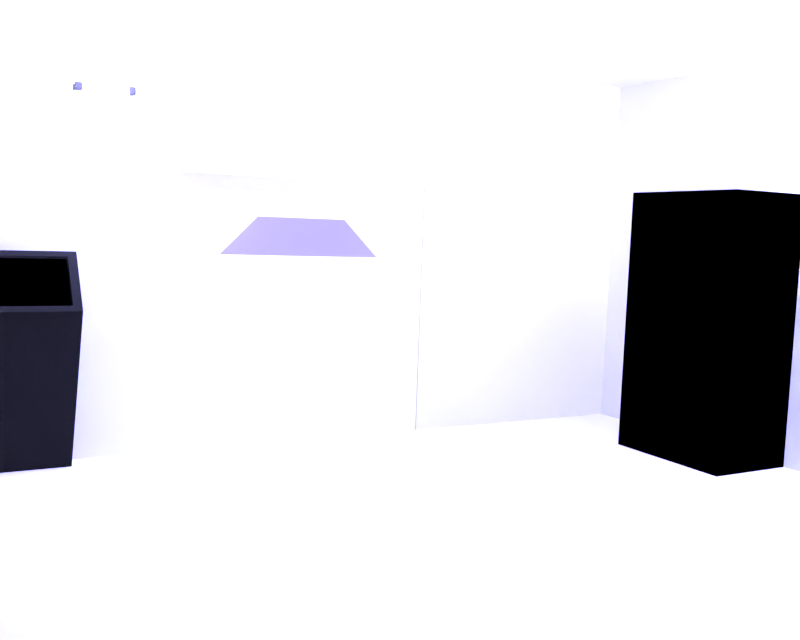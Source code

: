 # Source: Scene.blend  (saved by Blender 2.72.0; exported with 4.5.12 LTS)
import bpy
from mathutils import Matrix  # noqa: F401  (used for matrix-valued properties, if any)

bpy.ops.wm.read_factory_settings(use_empty=True)
scene = bpy.context.scene
scene.name = 'Scene'

# ---- collections
col_collection_1 = bpy.data.collections.new('Collection 1'); scene.collection.children.link(col_collection_1)

# ---- materials (node trees are filled in below, after node groups)
mat_material_008 = bpy.data.materials.new('Material.008')
mat_material_008.alpha_threshold = 0.0
mat_material_008.use_transparent_shadow = False
mat_material_008.roughness = 0.5
mat_material_008.specular_intensity = 0.0
mat_material_007 = bpy.data.materials.new('Material.007')
mat_material_007.alpha_threshold = 0.0
mat_material_007.use_transparent_shadow = False
mat_material_007.preview_render_type = 'CUBE'
mat_material_007.diffuse_color = (0.0, 0.0, 0.0, 1.0)
mat_material_007.specular_color = (0.2778, 1.0, 0.1826)
mat_material_007.roughness = 0.5
mat_material_007.specular_intensity = 0.04
mat_material_006 = bpy.data.materials.new('Material.006')
mat_material_006.alpha_threshold = 0.0
mat_material_006.use_transparent_shadow = False
mat_material_006.preview_render_type = 'CUBE'
mat_material_006.diffuse_color = (0.0, 0.0, 0.0, 1.0)
mat_material_006.specular_color = (0.0, 0.0, 0.0)
mat_material_006.roughness = 0.5
mat_material_006.specular_intensity = 0.0
mat_material_005 = bpy.data.materials.new('Material.005')
mat_material_005.alpha_threshold = 0.0
mat_material_005.use_transparent_shadow = False
mat_material_005.diffuse_color = (0.01467, 0.01467, 0.01467, 1.0)
mat_material_005.specular_color = (0.1025, 0.1025, 0.1025)
mat_material_005.roughness = 0.5
mat_material_005.specular_intensity = 0.2757
mat_material_004 = bpy.data.materials.new('Material.004')
mat_material_004.alpha_threshold = 0.0
mat_material_004.use_transparent_shadow = False
mat_material_004.diffuse_color = (0.04445, 0.04445, 0.04445, 1.0)
mat_material_004.roughness = 0.5
mat_material_003 = bpy.data.materials.new('Material.003')
mat_material_003.alpha_threshold = 0.0
mat_material_003.use_transparent_shadow = False
mat_material_003.diffuse_color = (0.2903, 0.2686, 0.8, 1.0)
mat_material_003.roughness = 0.5
mat_material_003.specular_intensity = 0.701
mat_material_002 = bpy.data.materials.new('Material.002')
mat_material_002.alpha_threshold = 0.0
mat_material_002.use_transparent_shadow = False
mat_material_002.diffuse_color = (0.3374, 0.3039, 0.8, 1.0)
mat_material_002.roughness = 0.5
mat_material_002.specular_intensity = 0.1696
mat_material_001 = bpy.data.materials.new('Material.001')
mat_material_001.alpha_threshold = 0.0
mat_material_001.use_transparent_shadow = False
mat_material_001.preview_render_type = 'CUBE'
mat_material_001.specular_color = (1.0, 0.4956, 0.4765)
mat_material_001.roughness = 0.5
mat_material_001.specular_intensity = 0.04348
mat_material = bpy.data.materials.new('Material')
mat_material.alpha_threshold = 0.0
mat_material.use_transparent_shadow = False
mat_material.diffuse_color = (0.7663, 0.7746, 0.8, 1.0)
mat_material.roughness = 0.5
mat_material.specular_intensity = 0.003007
mat_material.line_color = (0.0, 0.0, 0.0, 1.0)

# ---- material node trees

# ---- world
world_world = bpy.data.worlds.new('World'); scene.world = world_world
world_world.color = (0.05088, 0.05088, 0.05088)
world_world.use_sun_shadow = False
world_world.sun_shadow_jitter_overblur = 0.0
world_world.cycles.sampling_method = 'MANUAL'
world_world.cycles.sample_map_resolution = 256

# ---- cameras
cam_camera = bpy.data.cameras.new('Camera')
cam_camera.clip_end = 100.0
cam_camera.lens = 35.0
cam_camera.sensor_width = 32.0
cam_camera.sensor_height = 18.0
cam_camera.ortho_scale = 7.314
cam_camera.dof.focus_distance = 0.0
cam_camera.dof.aperture_fstop = 128.0

# ---- lights
light_lamp_002 = bpy.data.lights.new('Lamp.002', 'POINT')
light_lamp_002.color = (0.4504, 0.4418, 1.0)
light_lamp_002.transmission_factor = 0.0
light_lamp_002.cutoff_distance = 30.0
light_lamp_002.use_shadow = False
light_lamp_002.energy = 422.0
light_lamp_002.shadow_buffer_clip_start = 1.001
light_lamp_002.shadow_soft_size = 0.1
light_lamp_002.shadow_maximum_resolution = 0.006
light_lamp_002.use_absolute_resolution = True
light_lamp_002.cycles.use_multiple_importance_sampling = False
light_lamp_001 = bpy.data.lights.new('Lamp.001', 'POINT')
light_lamp_001.color = (0.5715, 0.5596, 1.0)
light_lamp_001.transmission_factor = 0.0
light_lamp_001.cutoff_distance = 30.0
light_lamp_001.use_shadow = False
light_lamp_001.energy = 422.0
light_lamp_001.shadow_buffer_clip_start = 1.001
light_lamp_001.shadow_soft_size = 0.1
light_lamp_001.shadow_maximum_resolution = 0.006
light_lamp_001.use_absolute_resolution = True
light_lamp_001.cycles.use_multiple_importance_sampling = False
light_lamp = bpy.data.lights.new('Lamp', 'POINT')
light_lamp.color = (0.4504, 0.4418, 1.0)
light_lamp.transmission_factor = 0.0
light_lamp.cutoff_distance = 30.0
light_lamp.use_shadow = False
light_lamp.energy = 422.0
light_lamp.shadow_buffer_clip_start = 1.001
light_lamp.shadow_soft_size = 0.1
light_lamp.shadow_maximum_resolution = 0.006
light_lamp.use_absolute_resolution = True
light_lamp.cycles.use_multiple_importance_sampling = False

# ---- meshes
me_cube_011 = bpy.data.meshes.new('Cube.011')
me_cube_011.from_pydata([(0.784, 4.96, -0.1), (0.784, 5.0, -0.1), (1.216, 5.0, -0.1), (1.216, 4.96, -0.1), (0.784, 4.96, 0.1), (0.784, 5.0, 0.1), (1.216, 5.0, 0.1), (1.216, 4.96, 0.1)], [], [(4, 5, 1, 0), (5, 6, 2, 1), (6, 7, 3, 2), (7, 4, 0, 3), (0, 1, 2, 3), (7, 6, 5, 4)])
_uv = me_cube_011.uv_layers.new(name='UVMap')
_uv.uv.foreach_set('vector', [0.01407, 0.1479, 0.01407, 0.05357, 0.464, 0.05357, 0.464, 0.1479, 0.5948, 0.2055, 0.8583, 0.2055, 0.8583, 0.08353, 0.5948, 0.08353, 0.01407, 0.2422, 0.01407, 0.1479, 0.464, 0.1479, 0.464, 0.2422, 0.9844, 0.7243, 0.01562, 0.7243, 0.01562, 0.2757, 0.9844, 0.2757, 0.9859, 0.7656, 0.9859, 0.8599, 0.01407, 0.8599, 0.01407, 0.7656, 0.01407, 0.9542, 0.01407, 0.8599, 0.9859, 0.8599, 0.9859, 0.9542])
me_cube_011.materials.append(mat_material_008)
me_cube_011.use_remesh_preserve_volume = False
me_cube_011.use_remesh_preserve_attributes = False
me_cube_011.use_mirror_vertex_groups = False
me_cube_011.update()
me_cube_010 = bpy.data.meshes.new('Cube.010')
me_cube_010.from_pydata([(0.0, 4.3, -1.0), (0.0, 5.0, -1.0), (1.0, 5.0, -1.0), (1.0, 4.3, -1.0), (0.0, 4.3, 1.0), (0.0, 5.0, 1.0), (1.0, 5.0, 1.0), (1.0, 4.3, 1.0), (0.0, 4.3, -0.6333), (0.0, 4.3, -0.4667), (0.0, 5.0, -0.4667), (0.0, 5.0, -0.6333), (1.0, 5.0, -0.4667), (1.0, 5.0, -0.6333), (1.0, 4.3, -0.4667), (1.0, 4.3, -0.6333), (0.3333, 5.0, 1.0), (0.6667, 5.0, 1.0), (0.6667, 5.0, -1.0), (0.3333, 5.0, -1.0), (0.6667, 4.3, 1.0), (0.3333, 4.3, 1.0), (0.3333, 4.3, -1.0), (0.6667, 4.3, -1.0), (0.6667, 5.0, -0.4667), (0.3333, 5.0, -0.4667), (0.6667, 5.0, -0.6333), (0.3333, 5.0, -0.6333), (0.3333, 4.3, -0.4667), (0.6667, 4.3, -0.4667), (0.3333, 4.3, -0.6333), (0.6667, 4.3, -0.6333), (0.3333, 4.5, -0.4207), (0.6667, 4.5, -0.4207), (0.3333, 4.5, -0.6793), (0.6667, 4.5, -0.6793)], [], [(8, 11, 1, 0), (26, 13, 2, 18), (13, 15, 3, 2), (30, 8, 0, 22), (23, 18, 2, 3), (21, 16, 5, 4), (4, 5, 10, 9), (9, 10, 11, 8), (17, 6, 12, 24), (24, 12, 13, 26), (6, 7, 14, 12), (12, 14, 15, 13), (21, 4, 9, 28), (28, 9, 8, 30), (11, 27, 19, 1), (27, 26, 18, 19), (15, 31, 23, 3), (31, 30, 22, 23), (0, 1, 19, 22), (22, 19, 18, 23), (7, 6, 17, 20), (20, 17, 16, 21), (5, 16, 25, 10), (16, 17, 24, 25), (10, 25, 27, 11), (25, 24, 26, 27), (7, 20, 29, 14), (20, 21, 28, 29), (14, 29, 31, 15), (28, 30, 34, 32), (33, 32, 34, 35), (31, 29, 33, 35), (30, 31, 35, 34), (29, 28, 32, 33)])
_uv = me_cube_010.uv_layers.new(name='UVMap')
_uv.uv.foreach_set('vector', [0.3602, 0.4166, 0.1636, 0.4166, 0.1636, 0.3136, 0.3602, 0.3136, 0.5267, 0.2011, 0.5267, 0.2948, 0.4237, 0.2948, 0.4237, 0.2011, 0.8371, 0.4166, 0.6404, 0.4166, 0.6404, 0.3136, 0.8371, 0.3136, 0.4532, 0.4166, 0.3595, 0.4166, 0.3595, 0.3136, 0.4532, 0.3136, 0.2046, 0.109, 0.00792, 0.109, 0.00792, 0.01538, 0.2046, 0.01538, 0.211, 0.2027, 0.4077, 0.2027, 0.4077, 0.2963, 0.211, 0.2963, 0.3602, 0.8755, 0.1636, 0.8755, 0.1636, 0.4635, 0.3602, 0.4635, 0.3602, 0.4635, 0.1636, 0.4635, 0.1636, 0.4166, 0.3602, 0.4166, 0.9856, 0.2011, 0.9856, 0.2948, 0.5735, 0.2948, 0.5735, 0.2011, 0.5735, 0.2011, 0.5735, 0.2948, 0.5267, 0.2948, 0.5267, 0.2011, 0.8371, 0.8755, 0.6404, 0.8755, 0.6404, 0.4635, 0.8371, 0.4635, 0.8371, 0.4635, 0.6404, 0.4635, 0.6404, 0.4166, 0.8371, 0.4166, 0.4532, 0.8755, 0.3595, 0.8755, 0.3595, 0.4635, 0.4532, 0.4635, 0.4532, 0.4635, 0.3595, 0.4635, 0.3595, 0.4166, 0.4532, 0.4166, 0.5267, 0.01383, 0.5267, 0.1075, 0.4237, 0.1075, 0.4237, 0.01383, 0.5267, 0.1075, 0.5267, 0.2011, 0.4237, 0.2011, 0.4237, 0.1075, 0.6405, 0.4166, 0.5468, 0.4166, 0.5468, 0.3136, 0.6405, 0.3136, 0.5468, 0.4166, 0.4532, 0.4166, 0.4532, 0.3136, 0.5468, 0.3136, 0.2046, 0.2963, 0.00792, 0.2963, 0.00792, 0.2027, 0.2046, 0.2027, 0.2046, 0.2027, 0.00792, 0.2027, 0.00792, 0.109, 0.2046, 0.109, 0.211, 0.01538, 0.4077, 0.01538, 0.4077, 0.109, 0.211, 0.109, 0.211, 0.109, 0.4077, 0.109, 0.4077, 0.2027, 0.211, 0.2027, 0.9856, 0.01383, 0.9856, 0.1075, 0.5735, 0.1075, 0.5735, 0.01383, 0.9856, 0.1075, 0.9856, 0.2011, 0.5735, 0.2011, 0.5735, 0.1075, 0.5735, 0.01383, 0.5735, 0.1075, 0.5267, 0.1075, 0.5267, 0.01383, 0.5735, 0.1075, 0.5735, 0.2011, 0.5267, 0.2011, 0.5267, 0.1075, 0.6405, 0.8755, 0.5468, 0.8755, 0.5468, 0.4635, 0.6405, 0.4635, 0.5468, 0.8755, 0.4532, 0.8755, 0.4532, 0.4635, 0.5468, 0.4635, 0.6405, 0.4635, 0.5468, 0.4635, 0.5468, 0.4166, 0.6405, 0.4166, 0.1319, 0.9034, 0.09943, 0.9034, 0.09943, 0.9423, 0.1319, 0.9423, 0.1903, 0.9423, 0.1319, 0.9423, 0.1319, 0.9774, 0.1903, 0.9774, 0.2227, 0.9034, 0.1903, 0.9034, 0.1903, 0.9423, 0.2227, 0.9423, 0.09943, 0.9034, 0.041, 0.9034, 0.041, 0.9423, 0.09943, 0.9423, 0.1903, 0.9034, 0.1319, 0.9034, 0.1319, 0.9423, 0.1903, 0.9423])
me_cube_010.materials.append(mat_material_007)
me_cube_010.use_remesh_preserve_volume = False
me_cube_010.use_remesh_preserve_attributes = False
me_cube_010.use_mirror_vertex_groups = False
me_cube_010.update()
me_cube_009 = bpy.data.meshes.new('Cube.009')
me_cube_009.from_pydata([(-0.833, -0.4091, 0.2342), (-0.833, 0.4091, 0.2342), (-0.501, 0.4091, 0.3112), (-0.501, -0.4091, 0.3112), (-0.833, -0.4091, 0.64), (-0.833, 0.4091, 0.64), (-0.8369, 0.4091, 0.7773), (-0.8369, -0.4091, 0.7773)], [], [(4, 5, 1, 0), (5, 6, 2, 1), (6, 7, 3, 2), (7, 4, 0, 3), (0, 1, 2, 3), (7, 6, 5, 4)])
_uv = me_cube_009.uv_layers.new(name='UVMap')
_uv.uv.foreach_set('vector', [1.0, 1.0, 1.0, 1.0, 1.0, 1.0, 1.0, 1.0, 1.0, 1.0, 1.0, 1.0, 1.0, 1.0, 1.0, 1.0, 1.0, 1.0, 0.0, 1.0, 1.192e-07, 0.0, 1.0, 1.192e-07, 1.0, 1.0, 1.0, 1.0, 1.0, 1.0, 1.0, 1.0, 1.0, 1.0, 1.0, 1.0, 1.0, 1.0, 1.0, 1.0, 1.0, 1.0, 1.0, 1.0, 1.0, 1.0, 1.0, 1.0])
me_cube_009.materials.append(mat_material_006)
me_cube_009.use_remesh_preserve_volume = False
me_cube_009.use_remesh_preserve_attributes = False
me_cube_009.use_mirror_vertex_groups = False
me_cube_009.update()
me_cube_008 = bpy.data.meshes.new('Cube.008')
me_cube_008.from_pydata([(-0.4944, -0.2674, -0.9898), (-0.6575, -0.2674, -0.9898), (-0.6575, 0.271, -0.9898), (-0.4944, 0.271, -0.9898), (-0.3565, -0.3203, 0.05626), (-0.6422, -0.3203, 0.4271), (-0.6422, 0.3239, 0.4271), (-0.3565, 0.3239, 0.05626), (-0.6422, -0.3096, 0.4271), (-0.6422, 0.3132, 0.4271), (-0.6575, 0.09154, -0.9898), (-0.6575, -0.08791, -0.9898), (-0.3565, 0.3132, 0.05626), (-0.3565, -0.3096, 0.05626), (-0.4944, -0.08791, -0.9898), (-0.4944, 0.09154, -0.9898), (-0.3613, -0.3203, 0.06244), (-0.6374, -0.3203, 0.4209), (-0.6031, -0.2674, -0.9898), (-0.5487, -0.2674, -0.9898), (-0.6374, 0.3239, 0.4209), (-0.3613, 0.3239, 0.06244), (-0.5487, 0.271, -0.9898), (-0.6031, 0.271, -0.9898), (-0.6031, -0.08791, -0.9898), (-0.5487, -0.08791, -0.9898), (-0.6031, 0.09154, -0.9898), (-0.5487, 0.09154, -0.9898), (-0.6169, 0.2669, 0.3943), (-0.3818, 0.2669, 0.08908), (-0.6169, -0.2633, 0.3943), (-0.3818, -0.2633, 0.08908), (-0.6162, 0.2522, 0.08243), (-0.3942, 0.2522, 0.08704), (-0.6162, -0.2485, 0.08243), (-0.3942, -0.2485, 0.08704)], [], [(17, 5, 1, 18), (9, 6, 2, 10), (21, 7, 3, 22), (13, 4, 0, 14), (26, 10, 2, 23), (30, 8, 5, 17), (5, 8, 11, 1), (8, 9, 10, 11), (7, 12, 15, 3), (12, 13, 14, 15), (18, 1, 11, 24), (24, 11, 10, 26), (20, 6, 9, 28), (28, 9, 8, 30), (4, 16, 19, 0), (16, 17, 18, 19), (6, 20, 23, 2), (20, 21, 22, 23), (15, 27, 22, 3), (27, 26, 23, 22), (13, 31, 16, 4), (31, 30, 17, 16), (0, 19, 25, 14), (19, 18, 24, 25), (14, 25, 27, 15), (25, 24, 26, 27), (7, 21, 29, 12), (21, 20, 28, 29), (12, 29, 31, 13), (28, 30, 34, 32), (33, 32, 34, 35), (31, 29, 33, 35), (30, 31, 35, 34), (29, 28, 32, 33)])
me_cube_008.materials.append(mat_material_005)
me_cube_008.use_remesh_preserve_volume = False
me_cube_008.use_remesh_preserve_attributes = False
me_cube_008.use_mirror_vertex_groups = False
me_cube_008.update()
me_cube_007 = bpy.data.meshes.new('Cube.007')
me_cube_007.from_pydata([(-0.9249, -0.1133, -0.9728), (-0.9249, 0.1133, -0.9728), (0.9249, 0.1133, -0.9728), (0.9249, -0.1133, -0.9728), (-0.9249, -0.1133, 0.9347), (-0.9249, 0.1133, 0.9347), (0.9249, 0.1133, 0.9347), (0.9249, -0.1133, 0.9347), (-0.8474, -0.07955, -0.8928), (-0.8474, 0.07955, -0.8928), (0.8474, 0.07955, -0.8928), (0.8474, -0.07955, -0.8928), (-0.8474, -0.07955, 0.8547), (-0.8474, 0.07955, 0.8547), (0.8474, 0.07955, 0.8547), (0.8474, -0.07955, 0.8547), (-0.8324, 0.1133, 0.9347), (0.8324, 0.1133, 0.9347), (-0.8324, -0.1133, 0.9347), (0.8324, -0.1133, 0.9347), (-0.796, 0.08303, 0.893), (0.796, 0.08303, 0.893), (-0.796, -0.08303, 0.893), (0.796, -0.08303, 0.893), (-0.8324, -0.1133, -0.9728), (0.8324, -0.1133, -0.9728), (-0.8324, 0.1133, -0.9728), (0.8324, 0.1133, -0.9728), (-0.796, -0.08303, -0.9311), (0.796, -0.08303, -0.9311), (-0.796, 0.08303, -0.9311), (0.796, 0.08303, -0.9311), (0.9249, 0.1133, 0.8393), (0.9249, 0.1133, -0.8774), (0.9249, -0.1133, 0.8393), (0.9249, -0.1133, -0.8774), (0.8845, 0.08303, 0.8018), (0.8845, 0.08303, -0.8399), (0.8845, -0.08303, 0.8018), (0.8845, -0.08303, -0.8399), (-0.9249, -0.1133, -0.8774), (-0.9249, -0.1133, 0.8393), (-0.9249, 0.1133, 0.8393), (-0.9249, 0.1133, -0.8774), (-0.8845, -0.08303, -0.8399), (-0.8845, -0.08303, 0.8018), (-0.8845, 0.08303, 0.8018), (-0.8845, 0.08303, -0.8399), (-0.6778, -0.1133, -0.9728), (-0.5779, -0.1133, -0.9728), (0.5779, -0.1133, -0.9728), (0.6778, -0.1133, -0.9728), (-0.6778, 0.1133, -0.9728), (-0.5779, 0.1133, -0.9728), (0.5779, 0.1133, -0.9728), (0.6778, 0.1133, -0.9728), (-0.6713, -0.08303, -0.9311), (-0.5757, -0.08303, -0.9311), (0.5757, -0.08303, -0.9311), (0.6713, -0.08303, -0.9311), (-0.6713, 0.08303, -0.9311), (-0.5757, 0.08303, -0.9311), (0.5757, 0.08303, -0.9311), (0.6713, 0.08303, -0.9311), (-0.05549, 0.1133, 0.9347), (0.05549, 0.1133, 0.9347), (-0.05549, -0.1133, 0.9347), (0.05549, -0.1133, 0.9347), (-0.05307, 0.08303, 0.893), (0.05307, 0.08303, 0.893), (-0.05307, -0.08303, 0.893), (0.05307, -0.08303, 0.893), (-0.0003823, -0.06396, -0.07246), (-0.0003823, 0.06396, -0.07246), (-0.05307, 0.06396, 0.0111), (0.05307, 0.06396, 0.0111), (-0.05307, -0.06396, 0.0111), (0.05307, -0.06396, 0.0111)], [], [(40, 43, 1, 0), (33, 35, 3, 2), (17, 6, 14, 21), (27, 2, 3, 25), (19, 7, 6, 17), (18, 4, 12, 22), (65, 17, 21, 69), (5, 16, 20, 13), (26, 1, 9, 30), (25, 3, 11, 29), (34, 7, 15, 38), (33, 2, 10, 37), (42, 5, 13, 46), (40, 0, 8, 44), (4, 18, 16, 5), (67, 19, 17, 65), (7, 19, 23, 15), (66, 18, 22, 70), (1, 26, 24, 0), (55, 27, 25, 51), (2, 27, 31, 10), (52, 26, 30, 60), (0, 24, 28, 8), (51, 25, 29, 59), (6, 7, 34, 32), (32, 34, 35, 33), (3, 35, 39, 11), (35, 34, 38, 39), (6, 32, 36, 14), (32, 33, 37, 36), (4, 5, 42, 41), (41, 42, 43, 40), (1, 43, 47, 9), (43, 42, 46, 47), (4, 41, 45, 12), (41, 40, 44, 45), (26, 52, 48, 24), (52, 53, 49, 48), (53, 54, 50, 49), (54, 55, 51, 50), (27, 55, 63, 31), (55, 54, 62, 63), (54, 53, 61, 62), (53, 52, 60, 61), (24, 48, 56, 28), (48, 49, 57, 56), (49, 50, 58, 57), (50, 51, 59, 58), (16, 64, 68, 20), (64, 65, 69, 68), (18, 66, 64, 16), (66, 67, 65, 64), (19, 67, 71, 23), (67, 66, 70, 71), (62, 58, 72, 73), (72, 77, 76), (69, 71, 77, 75), (62, 73, 75, 63), (56, 57, 72, 76), (61, 73, 72, 57), (75, 73, 74), (75, 77, 59, 63), (76, 74, 60, 56), (58, 59, 77, 72), (60, 74, 73, 61), (75, 77, 76, 74), (70, 68, 74, 76), (71, 70, 76, 77), (68, 69, 75, 74), (58, 62, 61, 57), (56, 60, 30, 28), (28, 30, 9, 8), (47, 44, 8, 9), (44, 47, 46, 45), (29, 31, 63, 59), (11, 10, 31, 29), (10, 11, 39, 37), (37, 39, 38, 36), (36, 38, 15, 14), (14, 15, 23, 21), (21, 23, 71, 69), (68, 70, 22, 20), (20, 22, 12, 13), (45, 46, 13, 12)])
_uv = me_cube_007.uv_layers.new(name='UVMap')
_uv.uv.foreach_set('vector', [0.0, 0.0, 0.0, 0.0, 0.0, 0.0, 0.0, 0.0, 0.0, 0.0, 0.0, 0.0, 0.0, 0.0, 0.0, 0.0, 0.9162, 0.9673, 0.9624, 0.9673, 0.9237, 0.9274, 0.898, 0.9465, 0.0, 0.0, 0.0, 0.0, 0.0, 0.0, 0.0, 0.0, 0.0, 0.0, 0.0, 0.0, 0.0, 0.0, 0.0, 0.0, 0.08381, 0.9673, 0.03756, 0.9673, 0.07632, 0.9274, 0.102, 0.9465, 0.5277, 0.9673, 0.9162, 0.9673, 0.898, 0.9465, 0.5265, 0.9465, 0.03756, 0.9673, 0.08381, 0.9673, 0.102, 0.9465, 0.07632, 0.9274, 0.08381, 0.01361, 0.03756, 0.01361, 0.07632, 0.05358, 0.102, 0.03445, 0.9162, 0.01361, 0.9624, 0.01361, 0.9237, 0.05358, 0.898, 0.03445, 0.9624, 0.9196, 0.9624, 0.9673, 0.9237, 0.9274, 0.9422, 0.9009, 0.9624, 0.0613, 0.9624, 0.01361, 0.9237, 0.05358, 0.9422, 0.08005, 0.03756, 0.9196, 0.03756, 0.9673, 0.07632, 0.9274, 0.05777, 0.9009, 0.03756, 0.0613, 0.03756, 0.01361, 0.07632, 0.05358, 0.05777, 0.08005, 0.0, 0.0, 0.0, 0.0, 0.0, 0.0, 0.0, 0.0, 0.0, 0.0, 0.0, 0.0, 0.0, 0.0, 0.0, 0.0, 0.9624, 0.9673, 0.9162, 0.9673, 0.898, 0.9465, 0.9237, 0.9274, 0.4723, 0.9673, 0.08381, 0.9673, 0.102, 0.9465, 0.4735, 0.9465, 0.0, 0.0, 0.0, 0.0, 0.0, 0.0, 0.0, 0.0, 0.0, 0.0, 0.0, 0.0, 0.0, 0.0, 0.0, 0.0, 0.9624, 0.01361, 0.9162, 0.01361, 0.898, 0.03445, 0.9237, 0.05358, 0.1611, 0.01361, 0.08381, 0.01361, 0.102, 0.03445, 0.1644, 0.03445, 0.03756, 0.01361, 0.08381, 0.01361, 0.102, 0.03445, 0.07632, 0.05358, 0.8389, 0.01361, 0.9162, 0.01361, 0.898, 0.03445, 0.8356, 0.03445, 0.0, 0.0, 0.0, 0.0, 0.0, 0.0, 0.0, 0.0, 0.0, 0.0, 0.0, 0.0, 0.0, 0.0, 0.0, 0.0, 0.9624, 0.01361, 0.9624, 0.0613, 0.9422, 0.08005, 0.9237, 0.05358, 0.9624, 0.0613, 0.9624, 0.9196, 0.9422, 0.9009, 0.9422, 0.08005, 0.9624, 0.9673, 0.9624, 0.9196, 0.9422, 0.9009, 0.9237, 0.9274, 0.9624, 0.9196, 0.9624, 0.0613, 0.9422, 0.08005, 0.9422, 0.9009, 0.0, 0.0, 0.0, 0.0, 0.0, 0.0, 0.0, 0.0, 0.0, 0.0, 0.0, 0.0, 0.0, 0.0, 0.0, 0.0, 0.03756, 0.01361, 0.03756, 0.0613, 0.05777, 0.08005, 0.07632, 0.05358, 0.03756, 0.0613, 0.03756, 0.9196, 0.05777, 0.9009, 0.05777, 0.08005, 0.03756, 0.9673, 0.03756, 0.9196, 0.05777, 0.9009, 0.07632, 0.9274, 0.03756, 0.9196, 0.03756, 0.0613, 0.05777, 0.08005, 0.05777, 0.9009, 0.0, 0.0, 0.0, 0.0, 0.0, 0.0, 0.0, 0.0, 0.0, 0.0, 0.0, 0.0, 0.0, 0.0, 0.0, 0.0, 0.0, 0.0, 0.0, 0.0, 0.0, 0.0, 0.0, 0.0, 0.0, 0.0, 0.0, 0.0, 0.0, 0.0, 0.0, 0.0, 0.9162, 0.01361, 0.8389, 0.01361, 0.8356, 0.03445, 0.898, 0.03445, 0.8389, 0.01361, 0.789, 0.01361, 0.7879, 0.03445, 0.8356, 0.03445, 0.789, 0.01361, 0.211, 0.01361, 0.2121, 0.03445, 0.7879, 0.03445, 0.211, 0.01361, 0.1611, 0.01361, 0.1644, 0.03445, 0.2121, 0.03445, 0.08381, 0.01361, 0.1611, 0.01361, 0.1644, 0.03445, 0.102, 0.03445, 0.1611, 0.01361, 0.211, 0.01361, 0.2121, 0.03445, 0.1644, 0.03445, 0.211, 0.01361, 0.789, 0.01361, 0.7879, 0.03445, 0.2121, 0.03445, 0.789, 0.01361, 0.8389, 0.01361, 0.8356, 0.03445, 0.7879, 0.03445, 0.08381, 0.9673, 0.4723, 0.9673, 0.4735, 0.9465, 0.102, 0.9465, 0.4723, 0.9673, 0.5277, 0.9673, 0.5265, 0.9465, 0.4735, 0.9465, 0.0, 0.0, 0.0, 0.0, 0.0, 0.0, 0.0, 0.0, 0.0, 0.0, 0.0, 0.0, 0.0, 0.0, 0.0, 0.0, 0.9162, 0.9673, 0.5277, 0.9673, 0.5265, 0.9465, 0.898, 0.9465, 0.5277, 0.9673, 0.4723, 0.9673, 0.4735, 0.9465, 0.5265, 0.9465, 0.09826, 0.1399, 0.1632, 0.1399, 0.1557, 0.5442, 0.1057, 0.5442, 0.4998, 0.4638, 0.5265, 0.5055, 0.4735, 0.5055, 0.9056, 0.9252, 0.8357, 0.9252, 0.8437, 0.554, 0.8976, 0.554, 0.7879, 0.03445, 0.4998, 0.4638, 0.5265, 0.5055, 0.8356, 0.03445, 0.1644, 0.03445, 0.2121, 0.03445, 0.4998, 0.4638, 0.4735, 0.5055, 0.09826, 0.9483, 0.1057, 0.5442, 0.1557, 0.5442, 0.1632, 0.9483, 0.5265, 0.5055, 0.4998, 0.4638, 0.4735, 0.5055, 0.8976, 0.554, 0.8437, 0.554, 0.8357, 0.07975, 0.9056, 0.07975, 0.1573, 0.545, 0.1026, 0.545, 0.09444, 0.06311, 0.1655, 0.06311, 0.7879, 0.03445, 0.8356, 0.03445, 0.5265, 0.5055, 0.4998, 0.4638, 0.1644, 0.03445, 0.4735, 0.5055, 0.4998, 0.4638, 0.2121, 0.03445, 0.0, 0.0, 0.0, 0.0, 0.0, 0.0, 0.0, 0.0, 0.1655, 0.9221, 0.09444, 0.9221, 0.1026, 0.545, 0.1573, 0.545, 0.5265, 0.9465, 0.4735, 0.9465, 0.4735, 0.5055, 0.5265, 0.5055, 0.4735, 0.9465, 0.5265, 0.9465, 0.5265, 0.5055, 0.4735, 0.5055, 0.0, 0.0, 0.0, 0.0, 0.0, 0.0, 0.0, 0.0, 0.0, 0.0, 0.0, 0.0, 0.0, 0.0, 0.0, 0.0, 0.0, 0.0, 0.0, 0.0, 0.0, 0.0, 0.0, 0.0, 0.0, 0.0, 0.0, 0.0, 0.0, 0.0, 0.0, 0.0, 0.0, 0.0, 0.0, 0.0, 0.0, 0.0, 0.0, 0.0, 0.0, 0.0, 0.0, 0.0, 0.0, 0.0, 0.0, 0.0, 0.0, 0.0, 0.0, 0.0, 0.0, 0.0, 0.0, 0.0, 0.0, 0.0, 0.0, 0.0, 0.0, 0.0, 0.0, 0.0, 0.0, 0.0, 0.0, 0.0, 0.0, 0.0, 0.0, 0.0, 0.0, 0.0, 0.0, 0.0, 0.0, 0.0, 0.0, 0.0, 0.0, 0.0, 0.0, 0.0, 0.0, 0.0, 0.0, 0.0, 0.0, 0.0, 0.0, 0.0, 0.0, 0.0, 0.0, 0.0, 0.0, 0.0, 0.0, 0.0, 0.0, 0.0, 0.0, 0.0, 0.0, 0.0, 0.0, 0.0, 0.0, 0.0, 0.0, 0.0, 0.0, 0.0, 0.0, 0.0, 0.0, 0.0, 0.0, 0.0])
me_cube_007.use_remesh_preserve_volume = False
me_cube_007.use_remesh_preserve_attributes = False
me_cube_007.use_mirror_vertex_groups = False
me_cube_007.update()
me_cube_006 = bpy.data.meshes.new('Cube.006')
me_cube_006.from_pydata([(-1.0, -1.0, -1.0), (-1.0, 1.0, -1.0), (1.0, 1.0, -1.0), (1.0, -1.0, -1.0), (-1.0, -1.0, 1.0), (-1.0, 1.0, 1.0), (1.0, 1.0, 1.0), (1.0, -1.0, 1.0), (-0.2262, -0.9179, -0.9654), (-0.2262, 0.9179, -0.9654), (0.2262, 0.9179, -0.9654), (0.2262, -0.9179, -0.9654), (-0.2262, -0.9179, 0.9262), (-0.2262, 0.9179, 0.9262), (0.2262, 0.9179, 0.9262), (0.2262, -0.9179, 0.9262)], [], [(7, 3, 11, 15), (5, 6, 2, 1), (3, 2, 10, 11), (7, 4, 0, 3), (0, 1, 2, 3), (7, 6, 5, 4), (8, 12, 15, 11), (12, 13, 14, 15), (6, 7, 15, 14), (2, 6, 14, 10), (1, 0, 8, 9), (5, 1, 9, 13), (4, 5, 13, 12), (0, 4, 12, 8), (9, 8, 11, 10), (9, 10, 14, 13)])
me_cube_006.use_remesh_preserve_volume = False
me_cube_006.use_remesh_preserve_attributes = False
me_cube_006.use_mirror_vertex_groups = False
me_cube_006.update()
me_cube_005 = bpy.data.meshes.new('Cube.005')
me_cube_005.from_pydata([(-1.0, -1.0, -0.6275), (-1.0, 1.034, -0.4596), (1.0, 1.034, -0.4596), (1.0, -1.0, -0.6275), (-1.0, -1.0, 0.6275), (-1.0, 1.034, 0.4596), (1.0, 1.034, 0.4596), (1.0, -1.0, 0.6275), (-0.7667, 1.034, 0.4596), (0.7667, 1.034, 0.4596), (0.7667, 1.034, -0.4596), (-0.7667, 1.034, -0.4596), (0.7667, -1.0, 0.6275), (-0.7667, -1.0, 0.6275), (-0.7667, -1.0, -0.6275), (0.7667, -1.0, -0.6275), (-1.0, 0.8753, -1.0), (-1.0, 0.8753, 1.0), (-0.7667, 0.8753, -1.0), (-0.7667, 0.8753, 1.0), (1.0, 0.8753, 1.0), (1.0, 0.8753, -1.0), (0.7667, 0.8753, -1.0), (0.7667, 0.8753, 1.0)], [], [(17, 5, 1, 16), (9, 6, 2, 10), (20, 7, 3, 21), (13, 4, 0, 14), (22, 10, 2, 21), (19, 8, 5, 17), (5, 8, 11, 1), (7, 12, 15, 3), (16, 1, 11, 18), (22, 15, 12, 23), (20, 6, 9, 23), (18, 19, 13, 14), (7, 20, 23, 12), (10, 22, 23, 9), (15, 22, 21, 3), (6, 20, 21, 2), (11, 8, 19, 18), (0, 16, 18, 14), (13, 19, 17, 4), (4, 17, 16, 0)])
me_cube_005.materials.append(mat_material_004)
me_cube_005.use_remesh_preserve_volume = False
me_cube_005.use_remesh_preserve_attributes = False
me_cube_005.use_mirror_vertex_groups = False
me_cube_005.update()
me_cylinder_002 = bpy.data.meshes.new('Cylinder.002')
me_cylinder_002.from_pydata([(0.0, 0.07, -1.0), (0.0, 0.07, 1.0), (0.04114, 0.05663, -1.0), (0.04114, 0.05663, 1.0), (0.06657, 0.02163, -1.0), (0.06657, 0.02163, 1.0), (0.06657, -0.02163, -1.0), (0.06657, -0.02163, 1.0), (0.04114, -0.05663, -1.0), (0.04114, -0.05663, 1.0), (-6.12e-09, -0.07, -1.0), (-6.12e-09, -0.07, 1.0), (-0.04115, -0.05663, -1.0), (-0.04115, -0.05663, 1.0), (-0.06657, -0.02163, -1.0), (-0.06657, -0.02163, 1.0), (-0.06657, 0.02163, -1.0), (-0.06657, 0.02163, 1.0), (-0.04114, 0.05663, -1.0), (-0.04114, 0.05663, 1.0)], [], [(0, 1, 3, 2), (2, 3, 5, 4), (4, 5, 7, 6), (6, 7, 9, 8), (8, 9, 11, 10), (10, 11, 13, 12), (12, 13, 15, 14), (14, 15, 17, 16), (3, 1, 19, 17, 15, 13, 11, 9, 7, 5), (18, 19, 1, 0), (16, 17, 19, 18), (0, 2, 4, 6, 8, 10, 12, 14, 16, 18)])
me_cylinder_002.materials.append(mat_material_003)
me_cylinder_002.use_remesh_preserve_volume = False
me_cylinder_002.use_remesh_preserve_attributes = False
me_cylinder_002.use_mirror_vertex_groups = False
me_cylinder_002.update()
me_cube_004 = bpy.data.meshes.new('Cube.004')
me_cube_004.from_pydata([(-1.0, -1.0, -0.6275), (-1.0, 1.034, -0.4596), (1.0, 1.034, -0.4596), (1.0, -1.0, -0.6275), (-1.0, -1.0, 0.6275), (-1.0, 1.034, 0.4596), (1.0, 1.034, 0.4596), (1.0, -1.0, 0.6275), (-0.7667, 1.034, 0.4596), (0.7667, 1.034, 0.4596), (0.7667, 1.034, -0.4596), (-0.7667, 1.034, -0.4596), (0.7667, -1.0, 0.6275), (-0.7667, -1.0, 0.6275), (-0.7667, -1.0, -0.6275), (0.7667, -1.0, -0.6275), (-1.0, 0.8753, -1.0), (-1.0, 0.8753, 1.0), (-0.7667, 0.8753, -1.0), (-0.7667, 0.8753, 1.0), (1.0, 0.8753, 1.0), (1.0, 0.8753, -1.0), (0.7667, 0.8753, -1.0), (0.7667, 0.8753, 1.0)], [], [(17, 5, 1, 16), (9, 6, 2, 10), (20, 7, 3, 21), (13, 4, 0, 14), (22, 10, 2, 21), (19, 8, 5, 17), (5, 8, 11, 1), (7, 12, 15, 3), (16, 1, 11, 18), (22, 15, 12, 23), (20, 6, 9, 23), (18, 19, 13, 14), (7, 20, 23, 12), (10, 22, 23, 9), (15, 22, 21, 3), (6, 20, 21, 2), (11, 8, 19, 18), (0, 16, 18, 14), (13, 19, 17, 4), (4, 17, 16, 0)])
me_cube_004.materials.append(mat_material_004)
me_cube_004.use_remesh_preserve_volume = False
me_cube_004.use_remesh_preserve_attributes = False
me_cube_004.use_mirror_vertex_groups = False
me_cube_004.update()
me_cylinder_001 = bpy.data.meshes.new('Cylinder.001')
me_cylinder_001.from_pydata([(0.0, 0.07, -1.0), (0.0, 0.07, 1.0), (0.04114, 0.05663, -1.0), (0.04114, 0.05663, 1.0), (0.06657, 0.02163, -1.0), (0.06657, 0.02163, 1.0), (0.06657, -0.02163, -1.0), (0.06657, -0.02163, 1.0), (0.04114, -0.05663, -1.0), (0.04114, -0.05663, 1.0), (-6.12e-09, -0.07, -1.0), (-6.12e-09, -0.07, 1.0), (-0.04115, -0.05663, -1.0), (-0.04115, -0.05663, 1.0), (-0.06657, -0.02163, -1.0), (-0.06657, -0.02163, 1.0), (-0.06657, 0.02163, -1.0), (-0.06657, 0.02163, 1.0), (-0.04114, 0.05663, -1.0), (-0.04114, 0.05663, 1.0)], [], [(0, 1, 3, 2), (2, 3, 5, 4), (4, 5, 7, 6), (6, 7, 9, 8), (8, 9, 11, 10), (10, 11, 13, 12), (12, 13, 15, 14), (14, 15, 17, 16), (3, 1, 19, 17, 15, 13, 11, 9, 7, 5), (18, 19, 1, 0), (16, 17, 19, 18), (0, 2, 4, 6, 8, 10, 12, 14, 16, 18)])
me_cylinder_001.materials.append(mat_material_003)
me_cylinder_001.use_remesh_preserve_volume = False
me_cylinder_001.use_remesh_preserve_attributes = False
me_cylinder_001.use_mirror_vertex_groups = False
me_cylinder_001.update()
me_cube_003 = bpy.data.meshes.new('Cube.003')
me_cube_003.from_pydata([(-1.0, -1.363, 0.9459), (-1.0, 0.2252, -0.4596), (1.0, 0.2252, -0.4596), (-0.7667, -1.363, 0.9459), (-0.7667, -1.363, -0.9459), (-1.0, 0.2252, 0.4596), (1.0, 0.2252, 0.4596), (-1.0, -1.363, -0.9459), (-0.7667, 0.2252, 0.4596), (0.7667, 0.2252, 0.4596), (0.7667, 0.2252, -0.4596), (-0.7667, 0.2252, -0.4596), (1.0, -1.363, -0.9459), (0.7667, -1.363, 0.9459), (0.7667, -1.363, -0.9459), (1.0, -1.363, 0.9459), (-1.0, 0.06613, -1.0), (-1.0, 0.06613, 1.0), (-0.7667, 0.06613, -1.0), (-0.7667, 0.06613, 1.0), (1.0, 0.06613, 1.0), (1.0, 0.06613, -1.0), (0.7667, 0.06613, -1.0), (0.7667, 0.06613, 1.0), (1.0, -0.874, 0.9459), (0.7667, -0.874, -0.9459), (0.7667, -0.874, 0.9459), (1.0, -0.874, -0.9459), (-1.0, -0.874, -0.9459), (-0.7667, -0.874, -0.9459), (-0.7667, -0.874, 0.9459), (-1.0, -0.874, 0.9459)], [], [(17, 5, 1, 16), (9, 6, 2, 10), (27, 24, 15, 12), (26, 30, 3, 13), (22, 10, 2, 21), (19, 8, 5, 17), (5, 8, 11, 1), (24, 26, 13, 15), (16, 1, 11, 18), (25, 27, 12, 14), (20, 6, 9, 23), (3, 4, 14, 13), (24, 20, 23, 26), (10, 22, 23, 9), (25, 22, 21, 27), (6, 20, 21, 2), (11, 8, 19, 18), (28, 16, 18, 29), (30, 19, 17, 31), (31, 17, 16, 28), (20, 24, 27, 21), (22, 25, 26, 23), (28, 29, 4, 7), (15, 13, 14, 12), (18, 19, 30, 29), (4, 3, 0, 7), (30, 31, 0, 3), (31, 28, 7, 0), (25, 29, 30, 26), (14, 4, 29, 25)])
_uv = me_cube_003.uv_layers.new(name='UVMap')
_uv.uv.foreach_set('vector', [0.3342, 0.2838, 0.3092, 0.2079, 0.3049, 0.07757, 0.325, 0.0001883, 0.156, 0.6032, 0.1877, 0.5939, 0.2246, 0.719, 0.1928, 0.7283, 0.09857, 0.04524, 0.1744, 0.3028, 0.1078, 0.3224, 0.03195, 0.06486, 0.8104, 0.676, 0.5928, 0.676, 0.5928, 0.6065, 0.8104, 0.6065, 0.2154, 0.805, 0.1928, 0.7283, 0.2246, 0.719, 0.2472, 0.7957, 0.5764, 0.4715, 0.579, 0.5514, 0.5459, 0.5524, 0.5433, 0.4725, 0.5459, 0.5524, 0.579, 0.5514, 0.5832, 0.6817, 0.5501, 0.6828, 0.1274, 0.389, 0.09565, 0.3983, 0.07603, 0.3317, 0.1078, 0.3224, 0.5527, 0.7627, 0.5501, 0.6828, 0.5832, 0.6817, 0.5858, 0.7616, 0.2532, 0.9332, 0.2849, 0.9238, 0.3045, 0.9905, 0.2728, 0.9998, 0.1652, 0.5172, 0.1877, 0.5939, 0.156, 0.6032, 0.1334, 0.5265, 0.5928, 0.6065, 0.5928, 0.3381, 0.8104, 0.3381, 0.8104, 0.6065, 0.1274, 0.389, 0.1652, 0.5172, 0.1334, 0.5265, 0.09565, 0.3983, 0.5928, 0.7531, 0.6154, 0.6764, 0.6154, 0.9602, 0.5928, 0.8835, 0.2532, 0.9332, 0.2154, 0.805, 0.2472, 0.7957, 0.2849, 0.9238, 0.3045, 0.1925, 0.3045, 0.2724, 0.2244, 0.0001883, 0.2677, 0.06737, 0.9051, 0.7531, 0.9051, 0.8835, 0.8826, 0.9602, 0.8826, 0.6764, 0.5571, 0.8963, 0.5527, 0.7627, 0.5858, 0.7616, 0.5902, 0.8952, 0.5721, 0.3379, 0.5764, 0.4715, 0.5433, 0.4725, 0.539, 0.339, 0.4673, 0.2718, 0.3342, 0.2838, 0.325, 0.0001883, 0.4586, 0.003521, 0.3045, 0.2724, 0.1744, 0.3028, 0.09857, 0.04524, 0.2244, 0.0001883, 0.6154, 0.6764, 0.7488, 0.684, 0.7488, 0.9525, 0.6154, 0.9602, 0.5571, 0.8963, 0.5902, 0.8952, 0.5924, 0.9646, 0.5593, 0.9657, 0.1078, 0.3224, 0.07603, 0.3317, 0.0001883, 0.07421, 0.03195, 0.06486, 0.8826, 0.6764, 0.8826, 0.9602, 0.7492, 0.9525, 0.7492, 0.684, 0.5611, 0.0001883, 0.5698, 0.2685, 0.5367, 0.2696, 0.528, 0.001264, 0.5721, 0.3379, 0.539, 0.339, 0.5367, 0.2696, 0.5698, 0.2685, 0.4673, 0.2718, 0.4586, 0.003521, 0.528, 0.001264, 0.5367, 0.2696, 0.8104, 0.2686, 0.5928, 0.2686, 0.5928, 0.0001883, 0.8104, 0.0001883, 0.8104, 0.3381, 0.5928, 0.3381, 0.5928, 0.2686, 0.8104, 0.2686])
me_cube_003.materials.append(mat_material_004)
me_cube_003.use_remesh_preserve_volume = False
me_cube_003.use_remesh_preserve_attributes = False
me_cube_003.use_mirror_vertex_groups = False
me_cube_003.update()
me_cylinder = bpy.data.meshes.new('Cylinder')
me_cylinder.from_pydata([(0.0, 0.07, -1.0), (0.0, 0.07, 1.0), (0.04114, 0.05663, -1.0), (0.04114, 0.05663, 1.0), (0.06657, 0.02163, -1.0), (0.06657, 0.02163, 1.0), (0.06657, -0.02163, -1.0), (0.06657, -0.02163, 1.0), (0.04114, -0.05663, -1.0), (0.04114, -0.05663, 1.0), (-6.12e-09, -0.07, -1.0), (-6.12e-09, -0.07, 1.0), (-0.04115, -0.05663, -1.0), (-0.04115, -0.05663, 1.0), (-0.06657, -0.02163, -1.0), (-0.06657, -0.02163, 1.0), (-0.06657, 0.02163, -1.0), (-0.06657, 0.02163, 1.0), (-0.04114, 0.05663, -1.0), (-0.04114, 0.05663, 1.0)], [], [(0, 1, 3, 2), (2, 3, 5, 4), (4, 5, 7, 6), (6, 7, 9, 8), (8, 9, 11, 10), (10, 11, 13, 12), (12, 13, 15, 14), (14, 15, 17, 16), (3, 1, 19, 17, 15, 13, 11, 9, 7, 5), (18, 19, 1, 0), (16, 17, 19, 18), (0, 2, 4, 6, 8, 10, 12, 14, 16, 18)])
me_cylinder.materials.append(mat_material_003)
me_cylinder.use_remesh_preserve_volume = False
me_cylinder.use_remesh_preserve_attributes = False
me_cylinder.use_mirror_vertex_groups = False
me_cylinder.update()
me_cube_002 = bpy.data.meshes.new('Cube.002')
me_cube_002.from_pydata([(-1.0, -1.084, -0.6519), (-1.0, 1.084, -0.6519), (1.0, 1.084, -0.6519), (1.0, -1.084, -0.6519), (-1.0, -0.5939, 0.8011), (-1.0, 0.5939, 0.8011), (1.0, 0.5939, 0.8011), (1.0, -0.5939, 0.8011)], [], [(4, 5, 1, 0), (5, 6, 2, 1), (6, 7, 3, 2), (7, 4, 0, 3), (0, 1, 2, 3), (7, 6, 5, 4)])
_uv = me_cube_002.uv_layers.new(name='UVMap')
_uv.uv.foreach_set('vector', [0.3287, 0.8426, 0.671, 0.8426, 0.7924, 0.7228, 0.2072, 0.7228, 0.671, 0.8426, 0.671, 0.8426, 0.7924, 0.7228, 0.7924, 0.7228, 0.671, 0.8426, 0.3287, 0.8426, 0.2072, 0.7228, 0.7924, 0.7228, 0.3287, 0.8426, 0.3287, 0.8426, 0.2072, 0.7228, 0.2072, 0.7228, 0.2072, 0.7228, 0.7924, 0.7228, 0.7924, 0.7228, 0.2072, 0.7228, 0.3287, 0.8426, 0.671, 0.8426, 0.671, 0.8426, 0.3287, 0.8426])
me_cube_002.materials.append(mat_material_002)
me_cube_002.use_remesh_preserve_volume = False
me_cube_002.use_remesh_preserve_attributes = False
me_cube_002.use_mirror_vertex_groups = False
me_cube_002.update()
me_cube_001 = bpy.data.meshes.new('Cube.001')
me_cube_001.from_pydata([(-1.0, -1.0, -1.0), (-1.0, 1.0, -1.0), (1.0, 1.0, -1.0), (1.0, -1.0, -1.0), (-1.0, -1.0, 1.0), (-1.0, 1.0, 1.0), (1.0, 1.0, 1.0), (1.0, -1.0, 1.0), (0.8048, 0.81, -0.9782), (0.8048, -0.81, -0.9782), (0.8048, 0.81, 0.9), (0.8048, -0.81, 0.9), (-0.8048, 0.81, -0.9782), (-0.8048, -0.81, -0.9782), (-0.8048, 0.81, 0.9), (-0.8048, -0.81, 0.9), (-1.0, -1.0, -0.3333), (-1.0, -1.0, 0.3333), (1.0, -1.0, 0.3333), (1.0, -1.0, -0.3333), (0.8048, -0.9, 0.7898), (0.8048, -0.9, -0.868), (-0.8048, -0.9, 0.7898), (-0.8048, -0.9, -0.868), (-1.0, 1.0, 0.3333), (-1.0, 1.0, -0.3333), (1.0, 1.0, 0.3333), (1.0, 1.0, -0.3333), (0.8048, 0.9, 0.7898), (0.8048, 0.9, -0.868), (-0.8048, 0.9, 0.7898), (-0.8048, 0.9, -0.868), (-0.7679, -0.8087, -1.0), (-0.7679, 0.8087, -1.0), (0.7477, 0.8087, -1.0), (0.7477, -0.8087, -1.0), (-0.7679, -0.8116, 0.9011), (-0.7679, 0.8116, 0.9011), (0.7477, 0.8116, 0.9011), (0.7477, -0.8116, 0.9011), (-0.7679, -0.8999, -0.8843), (-0.7679, -0.8999, -0.04946), (-0.7679, -0.8999, 0.7854), (-0.7679, 0.8999, 0.7854), (-0.7679, 0.8999, -0.04946), (-0.7679, 0.8999, -0.8843), (0.7477, 0.8999, 0.7854), (0.7477, 0.8999, -0.04946), (0.7477, 0.8999, -0.8843), (0.7477, -0.8999, 0.7854), (0.7477, -0.8999, -0.04946), (0.7477, -0.8999, -0.8843), (-0.7679, -0.6527, 0.4182), (-0.7679, -0.3565, 0.7113), (-0.7679, 0.3565, 0.7113), (-0.7679, 0.6527, 0.4182), (0.7477, 0.3565, 0.7113), (0.7477, 0.6527, 0.4182), (0.7477, -0.3565, 0.7113), (0.7477, -0.6527, 0.4182), (-0.7679, 0.4852, -1.0), (-0.7679, 0.1617, -1.0), (-0.7679, -0.1617, -1.0), (-0.7679, -0.4852, -1.0), (0.7477, -0.4852, -1.0), (0.7477, -0.1617, -1.0), (0.7477, 0.1617, -1.0), (0.7477, 0.4852, -1.0), (-0.7679, 0.347, -0.04946), (-0.7679, 0.18, 0.1216), (-0.7679, -0.18, 0.1216), (-0.7679, -0.347, -0.04946), (-0.7679, 0.5399, -0.8843), (-0.7679, 0.18, -0.8843), (-0.7679, -0.18, -0.8843), (-0.7679, -0.5399, -0.8843), (0.7477, -0.347, -0.04946), (0.7477, -0.18, 0.1216), (0.7477, 0.18, 0.1216), (0.7477, 0.347, -0.04946), (0.7477, -0.5399, -0.8843), (0.7477, -0.18, -0.8843), (0.7477, 0.18, -0.8843), (0.7477, 0.5399, -0.8843), (-0.7679, 0.3916, 0.4182), (-0.7679, 0.1305, 0.4182), (-0.7679, -0.1305, 0.4182), (-0.7679, -0.3916, 0.4182), (0.7477, -0.3916, 0.4182), (0.7477, -0.1305, 0.4182), (0.7477, 0.1305, 0.4182), (0.7477, 0.3916, 0.4182)], [], [(25, 27, 2, 1), (3, 2, 8, 9), (19, 16, 0, 3), (0, 1, 2, 3), (7, 6, 5, 4), (9, 8, 12, 13), (23, 13, 0), (6, 7, 11, 10), (16, 23, 0), (21, 9, 13, 23), (10, 11, 15, 14), (28, 10, 14, 30), (5, 14, 15, 4), (31, 1, 12), (12, 1, 0, 13), (1, 31, 25), (7, 4, 17, 18), (18, 17, 16, 19), (24, 30, 5), (18, 19, 21, 20), (11, 20, 22, 15), (20, 21, 23, 22), (14, 5, 30), (23, 16, 17, 22), (5, 6, 26, 24), (24, 26, 27, 25), (15, 22, 4), (27, 26, 28, 29), (8, 29, 31, 12), (29, 28, 30, 31), (4, 22, 17), (30, 24, 25, 31), (18, 20, 7), (7, 20, 11), (6, 10, 28), (26, 6, 28), (2, 27, 29), (29, 8, 2), (9, 21, 3), (3, 21, 19), (72, 45, 33, 60), (45, 48, 34, 33), (80, 51, 35, 64), (51, 40, 32, 35), (60, 33, 34, 67), (39, 38, 37, 36), (36, 37, 43, 42), (46, 49, 58, 56), (68, 44, 45, 72), (37, 38, 46, 43), (43, 46, 47, 44), (44, 47, 48, 45), (38, 39, 49, 46), (79, 47, 57, 91), (76, 50, 51, 80), (39, 36, 42, 49), (49, 42, 41, 50), (50, 41, 40, 51), (59, 58, 49), (46, 56, 57), (71, 41, 52, 87), (42, 43, 54, 53), (47, 46, 57), (44, 55, 43), (42, 52, 41), (50, 59, 49), (55, 54, 43), (42, 53, 52), (87, 52, 59, 88), (56, 54, 55, 57), (58, 59, 52, 53), (54, 56, 58, 53), (40, 75, 63, 32), (75, 74, 62, 63), (74, 73, 61, 62), (73, 72, 60, 61), (48, 83, 67, 34), (83, 82, 66, 67), (82, 81, 65, 66), (81, 80, 64, 65), (32, 63, 64, 35), (63, 62, 65, 64), (62, 61, 66, 65), (61, 60, 67, 66), (41, 71, 75, 40), (71, 70, 74, 75), (70, 69, 73, 74), (69, 68, 72, 73), (50, 76, 88, 59), (76, 77, 89, 88), (77, 78, 90, 89), (78, 79, 91, 90), (47, 79, 83, 48), (79, 78, 82, 83), (78, 77, 81, 82), (77, 76, 80, 81), (44, 68, 84, 55), (68, 69, 85, 84), (69, 70, 86, 85), (70, 71, 87, 86), (55, 84, 91, 57), (84, 85, 90, 91), (85, 86, 89, 90), (86, 87, 88, 89)])
_uv = me_cube_001.uv_layers.new(name='UVMap')
_uv.uv.foreach_set('vector', [0.0, 0.0, 0.0, 0.0, 0.0, 0.0, 0.0, 0.0, 0.0, 0.0, 1.0, 0.0, 0.905, 0.01092, 0.09501, 0.01092, 0.0, 0.0, 0.0, 0.0, 0.0, 0.0, 0.0, 0.0, 0.0, 0.0, 0.0, 0.0, 0.0, 0.0, 0.0, 0.0, 0.0, 0.0, 0.0, 0.0, 0.0, 0.0, 0.0, 0.0, 0.0, 0.0, 0.0, 0.0, 0.0, 0.0, 0.0, 0.0, 0.05, 0.06601, 0.09501, 0.01092, 0.0, 0.0, 1.0, 1.0, 0.0, 1.0, 0.09501, 0.95, 0.905, 0.95, 0.0, 0.3333, 0.05, 0.06601, 0.0, 0.0, 0.0, 0.0, 0.0, 0.0, 0.0, 0.0, 0.0, 0.0, 0.0, 0.0, 0.0, 0.0, 0.0, 0.0, 0.0, 0.0, 0.0, 0.0, 0.0, 0.0, 0.0, 0.0, 0.0, 0.0, 1.0, 1.0, 0.905, 0.95, 0.09501, 0.95, 0.0, 1.0, 0.95, 0.06601, 1.0, 0.0, 0.905, 0.01092, 0.905, 0.01092, 1.0, 0.0, 0.0, 0.0, 0.09501, 0.01092, 1.0, 0.0, 0.95, 0.06601, 1.0, 0.3333, 0.0, 0.0, 0.0, 0.0, 0.0, 0.0, 0.0, 0.0, 0.0, 0.0, 0.0, 0.0, 0.0, 0.0, 0.0, 0.0, 1.0, 0.6667, 0.95, 0.8949, 1.0, 1.0, 0.0, 0.6667, 0.0, 0.3333, 0.05, 0.06601, 0.05, 0.8949, 0.0, 0.0, 0.0, 0.0, 0.0, 0.0, 0.0, 0.0, 0.0, 0.0, 0.0, 0.0, 0.0, 0.0, 0.0, 0.0, 0.905, 0.95, 1.0, 1.0, 0.95, 0.8949, 0.05, 0.06601, 0.0, 0.3333, 0.0, 0.6667, 0.05, 0.8949, 0.0, 0.0, 0.0, 0.0, 0.0, 0.0, 0.0, 0.0, 0.0, 0.0, 0.0, 0.0, 0.0, 0.0, 0.0, 0.0, 0.09501, 0.95, 0.05, 0.8949, 0.0, 1.0, 1.0, 0.3333, 1.0, 0.6667, 0.95, 0.8949, 0.95, 0.06601, 0.0, 0.0, 0.0, 0.0, 0.0, 0.0, 0.0, 0.0, 0.0, 0.0, 0.0, 0.0, 0.0, 0.0, 0.0, 0.0, 0.0, 1.0, 0.05, 0.8949, 0.0, 0.6667, 0.95, 0.8949, 1.0, 0.6667, 1.0, 0.3333, 0.95, 0.06601, 0.0, 0.6667, 0.05, 0.8949, 0.0, 1.0, 0.0, 1.0, 0.05, 0.8949, 0.09501, 0.95, 1.0, 1.0, 0.905, 0.95, 0.95, 0.8949, 1.0, 0.6667, 1.0, 1.0, 0.95, 0.8949, 1.0, 0.0, 1.0, 0.3333, 0.95, 0.06601, 0.95, 0.06601, 0.905, 0.01092, 1.0, 0.0, 0.09501, 0.01092, 0.05, 0.06601, 0.0, 0.0, 0.0, 0.0, 0.05, 0.06601, 0.0, 0.3333, 0.7598, 0.1198, 0.9329, 0.1198, 0.8891, 0.06708, 0.7334, 0.06708, 0.0, 0.0, 0.0, 0.0, 0.0, 0.0, 0.0, 0.0, 0.2402, 0.1198, 0.06708, 0.1198, 0.1109, 0.06708, 0.2666, 0.06708, 0.0, 0.0, 0.0, 0.0, 0.0, 0.0, 0.0, 0.0, 0.0, 0.0, 0.0, 0.0, 0.0, 0.0, 0.0, 0.0, 0.0, 0.0, 0.0, 0.0, 0.0, 0.0, 0.0, 0.0, 0.1096, 0.9329, 0.8904, 0.9329, 0.9329, 0.8802, 0.06708, 0.8802, 0.9329, 0.8802, 0.06708, 0.8802, 0.3285, 0.8465, 0.6715, 0.8465, 0.6669, 0.5, 0.9329, 0.5, 0.9329, 0.1198, 0.7598, 0.1198, 0.0, 0.0, 0.0, 0.0, 0.0, 0.0, 0.0, 0.0, 0.0, 0.0, 0.0, 0.0, 0.0, 0.0, 0.0, 0.0, 0.0, 0.0, 0.0, 0.0, 0.0, 0.0, 0.0, 0.0, 0.8904, 0.9329, 0.1096, 0.9329, 0.06708, 0.8802, 0.9329, 0.8802, 0.6669, 0.5, 0.9329, 0.5, 0.814, 0.713, 0.6884, 0.713, 0.3331, 0.5, 0.06708, 0.5, 0.06708, 0.1198, 0.2402, 0.1198, 0.0, 0.0, 0.0, 0.0, 0.0, 0.0, 0.0, 0.0, 0.0, 0.0, 0.0, 0.0, 0.0, 0.0, 0.0, 0.0, 0.0, 0.0, 0.0, 0.0, 0.0, 0.0, 0.0, 0.0, 0.186, 0.713, 0.3285, 0.8465, 0.06708, 0.8802, 0.9329, 0.8802, 0.6715, 0.8465, 0.814, 0.713, 0.3331, 0.5, 0.06708, 0.5, 0.186, 0.713, 0.3116, 0.713, 0.06708, 0.8802, 0.9329, 0.8802, 0.6715, 0.8465, 0.3285, 0.8465, 0.9329, 0.5, 0.9329, 0.8802, 0.814, 0.713, 0.9329, 0.5, 0.814, 0.713, 0.9329, 0.8802, 0.06708, 0.8802, 0.186, 0.713, 0.06708, 0.5, 0.06708, 0.5, 0.186, 0.713, 0.06708, 0.8802, 0.814, 0.713, 0.6715, 0.8465, 0.9329, 0.8802, 0.06708, 0.8802, 0.3285, 0.8465, 0.186, 0.713, 0.3374, 0.7277, 0.6584, 0.7277, 0.6584, 0.8236, 0.3374, 0.8236, 0.3374, 0.7277, 0.6584, 0.7277, 0.6584, 0.8236, 0.3374, 0.8236, 0.3374, 0.7277, 0.6584, 0.7277, 0.6584, 0.8236, 0.3374, 0.8236, 0.3374, 0.7277, 0.6584, 0.7277, 0.6584, 0.8236, 0.3374, 0.8236, 0.06708, 0.1198, 0.2402, 0.1198, 0.2666, 0.06708, 0.1109, 0.06708, 0.2402, 0.1198, 0.4134, 0.1198, 0.4222, 0.06708, 0.2666, 0.06708, 0.4134, 0.1198, 0.5866, 0.1198, 0.5778, 0.06708, 0.4222, 0.06708, 0.5866, 0.1198, 0.7598, 0.1198, 0.7334, 0.06708, 0.5778, 0.06708, 0.9329, 0.1198, 0.7598, 0.1198, 0.7334, 0.06708, 0.8891, 0.06708, 0.7598, 0.1198, 0.5866, 0.1198, 0.5778, 0.06708, 0.7334, 0.06708, 0.5866, 0.1198, 0.4134, 0.1198, 0.4222, 0.06708, 0.5778, 0.06708, 0.4134, 0.1198, 0.2402, 0.1198, 0.2666, 0.06708, 0.4222, 0.06708, 0.0, 0.0, 0.0, 0.0, 0.0, 0.0, 0.0, 0.0, 0.0, 0.0, 0.0, 0.0, 0.0, 0.0, 0.0, 0.0, 0.0, 0.0, 0.0, 0.0, 0.0, 0.0, 0.0, 0.0, 0.0, 0.0, 0.0, 0.0, 0.0, 0.0, 0.0, 0.0, 0.06708, 0.5, 0.3331, 0.5, 0.2402, 0.1198, 0.06708, 0.1198, 0.3331, 0.5, 0.4134, 0.5779, 0.4134, 0.1198, 0.2402, 0.1198, 0.4134, 0.5779, 0.5866, 0.5779, 0.5866, 0.1198, 0.4134, 0.1198, 0.5866, 0.5779, 0.6669, 0.5, 0.7598, 0.1198, 0.5866, 0.1198, 0.06708, 0.5, 0.3331, 0.5, 0.3116, 0.713, 0.186, 0.713, 0.3331, 0.5, 0.4134, 0.5779, 0.4372, 0.713, 0.3116, 0.713, 0.4134, 0.5779, 0.5866, 0.5779, 0.5628, 0.713, 0.4372, 0.713, 0.5866, 0.5779, 0.6669, 0.5, 0.6884, 0.713, 0.5628, 0.713, 0.9329, 0.5, 0.6669, 0.5, 0.7598, 0.1198, 0.9329, 0.1198, 0.6669, 0.5, 0.5866, 0.5779, 0.5866, 0.1198, 0.7598, 0.1198, 0.5866, 0.5779, 0.4134, 0.5779, 0.4134, 0.1198, 0.5866, 0.1198, 0.4134, 0.5779, 0.3331, 0.5, 0.2402, 0.1198, 0.4134, 0.1198, 0.9329, 0.5, 0.6669, 0.5, 0.6884, 0.713, 0.814, 0.713, 0.6669, 0.5, 0.5866, 0.5779, 0.5628, 0.713, 0.6884, 0.713, 0.5866, 0.5779, 0.4134, 0.5779, 0.4372, 0.713, 0.5628, 0.713, 0.4134, 0.5779, 0.3331, 0.5, 0.3116, 0.713, 0.4372, 0.713, 0.3374, 0.7277, 0.6584, 0.7277, 0.6584, 0.8236, 0.3374, 0.8236, 0.3374, 0.7277, 0.6584, 0.7277, 0.6584, 0.8236, 0.3374, 0.8236, 0.3374, 0.7277, 0.6584, 0.7277, 0.6584, 0.8236, 0.3374, 0.8236, 0.3374, 0.7277, 0.6584, 0.7277, 0.6584, 0.8236, 0.3374, 0.8236])
me_cube_001.materials.append(mat_material_001)
me_cube_001.use_remesh_preserve_volume = False
me_cube_001.use_remesh_preserve_attributes = False
me_cube_001.use_mirror_vertex_groups = False
me_cube_001.update()
me_cube = bpy.data.meshes.new('Cube')
me_cube.from_pydata([(4.0, 1.0, 5.0), (4.0, 2.0, 5.0), (4.0, 3.0, 5.0), (4.0, 4.0, 5.0), (4.0, 5.0, 5.0), (4.0, 6.0, 5.0), (5.0, 7.0, 5.0), (4.0, 7.0, 5.0), (6.0, 7.0, 5.0), (7.0, 7.0, 5.0), (8.0, 7.0, 5.0), (9.0, 7.0, 5.0), (10.0, 7.0, 5.0), (11.0, 7.0, 5.0), (12.0, 7.0, 5.0), (13.0, 7.0, 5.0), (14.0, 7.0, 5.0), (15.0, 7.0, 5.0), (15.0, 7.0, 4.0), (14.0, 7.0, 4.0), (13.0, 7.0, 4.0), (12.0, 7.0, 4.0), (11.0, 7.0, 4.0), (10.0, 7.0, 4.0), (9.0, 7.0, 4.0), (8.0, 7.0, 4.0), (7.0, 7.0, 4.0), (6.0, 7.0, 4.0), (4.0, 7.0, 4.0), (5.0, 7.0, 4.0), (4.0, 6.0, 4.0), (4.0, 5.0, 4.0), (4.0, 4.0, 4.0), (4.0, 3.0, 4.0), (4.0, 2.0, 4.0), (4.0, 1.0, 4.0), (4.0, 1.0, 3.0), (4.0, 2.0, 3.0), (4.0, 3.0, 3.0), (4.0, 5.0, 3.0), (4.0, 6.0, 3.0), (5.0, 7.0, 3.0), (4.0, 7.0, 3.0), (6.0, 7.0, 3.0), (7.0, 7.0, 3.0), (8.0, 7.0, 3.0), (10.0, 7.0, 3.0), (11.0, 7.0, 3.0), (12.0, 7.0, 3.0), (13.0, 7.0, 3.0), (14.0, 7.0, 3.0), (15.0, 7.0, 3.0), (15.0, 7.0, 2.0), (15.0, 6.0, 2.0), (15.0, 5.0, 2.0), (15.0, 4.0, 2.0), (15.0, 3.0, 2.0), (15.0, 2.0, 2.0), (15.0, 1.0, 2.0), (14.0, 1.0, 2.0), (14.0, 2.0, 2.0), (14.0, 3.0, 2.0), (14.0, 4.0, 2.0), (14.0, 5.0, 2.0), (14.0, 6.0, 2.0), (14.0, 7.0, 2.0), (13.0, 7.0, 2.0), (13.0, 6.0, 2.0), (13.0, 5.0, 2.0), (13.0, 4.0, 2.0), (13.0, 3.0, 2.0), (13.0, 2.0, 2.0), (13.0, 1.0, 2.0), (12.0, 1.0, 2.0), (12.0, 2.0, 2.0), (12.0, 3.0, 2.0), (12.0, 4.0, 2.0), (12.0, 5.0, 2.0), (12.0, 6.0, 2.0), (12.0, 7.0, 2.0), (11.0, 7.0, 2.0), (11.0, 6.0, 2.0), (11.0, 5.0, 2.0), (11.0, 4.0, 2.0), (11.0, 3.0, 2.0), (11.0, 2.0, 2.0), (11.0, 1.0, 2.0), (10.0, 1.0, 2.0), (10.0, 2.0, 2.0), (10.0, 3.0, 2.0), (10.0, 4.0, 2.0), (10.0, 5.0, 2.0), (10.0, 6.0, 2.0), (10.0, 7.0, 2.0), (9.0, 7.0, 2.0), (9.0, 6.0, 2.0), (9.0, 5.0, 2.0), (9.0, 4.0, 2.0), (9.0, 3.0, 2.0), (9.0, 2.0, 2.0), (9.0, 1.0, 2.0), (8.0, 1.0, 2.0), (8.0, 2.0, 2.0), (8.0, 3.0, 2.0), (8.0, 4.0, 2.0), (8.0, 5.0, 2.0), (8.0, 6.0, 2.0), (8.0, 7.0, 2.0), (7.0, 7.0, 2.0), (7.0, 6.0, 2.0), (7.0, 5.0, 2.0), (7.0, 4.0, 2.0), (7.0, 3.0, 2.0), (7.0, 2.0, 2.0), (7.0, 1.0, 2.0), (6.0, 1.0, 2.0), (6.0, 2.0, 2.0), (6.0, 3.0, 2.0), (6.0, 4.0, 2.0), (6.0, 5.0, 2.0), (6.0, 6.0, 2.0), (6.0, 7.0, 2.0), (4.0, 7.0, 2.0), (5.0, 7.0, 2.0), (5.0, 6.0, 2.0), (4.0, 6.0, 2.0), (4.0, 5.0, 2.0), (5.0, 5.0, 2.0), (5.0, 4.0, 2.0), (4.0, 4.0, 2.0), (4.0, 3.0, 2.0), (5.0, 3.0, 2.0), (5.0, 2.0, 2.0), (4.0, 2.0, 2.0), (5.0, 1.0, 2.0), (4.0, 1.0, 2.0), (5.0, 6.0, 5.0), (6.0, 6.0, 5.0), (7.0, 6.0, 5.0), (8.0, 6.0, 5.0), (9.0, 6.0, 5.0), (10.0, 6.0, 5.0), (11.0, 6.0, 5.0), (12.0, 6.0, 5.0), (13.0, 6.0, 5.0), (14.0, 6.0, 5.0), (15.0, 6.0, 5.0), (5.0, 5.0, 5.0), (6.0, 5.0, 5.0), (7.0, 5.0, 5.0), (8.0, 5.0, 5.0), (9.0, 5.0, 5.0), (10.0, 5.0, 5.0), (11.0, 5.0, 5.0), (12.0, 5.0, 5.0), (13.0, 5.0, 5.0), (14.0, 5.0, 5.0), (15.0, 5.0, 5.0), (5.0, 4.0, 5.0), (6.0, 4.0, 5.0), (7.0, 4.0, 5.0), (8.0, 4.0, 5.0), (9.0, 4.0, 5.0), (10.0, 4.0, 5.0), (11.0, 4.0, 5.0), (12.0, 4.0, 5.0), (13.0, 4.0, 5.0), (14.0, 4.0, 5.0), (15.0, 4.0, 5.0), (5.0, 3.0, 5.0), (6.0, 3.0, 5.0), (7.0, 3.0, 5.0), (8.0, 3.0, 5.0), (9.0, 3.0, 5.0), (10.0, 3.0, 5.0), (11.0, 3.0, 5.0), (12.0, 3.0, 5.0), (13.0, 3.0, 5.0), (14.0, 3.0, 5.0), (15.0, 3.0, 5.0), (5.0, 2.0, 5.0), (6.0, 2.0, 5.0), (7.0, 2.0, 5.0), (8.0, 2.0, 5.0), (9.0, 2.0, 5.0), (10.0, 2.0, 5.0), (11.0, 2.0, 5.0), (12.0, 2.0, 5.0), (13.0, 2.0, 5.0), (14.0, 2.0, 5.0), (15.0, 2.0, 5.0), (5.0, 1.0, 5.0), (6.0, 1.0, 5.0), (7.0, 1.0, 5.0), (8.0, 1.0, 5.0), (9.0, 1.0, 5.0), (10.0, 1.0, 5.0), (11.0, 1.0, 5.0), (12.0, 1.0, 5.0), (13.0, 1.0, 5.0), (14.0, 1.0, 5.0), (15.0, 1.0, 5.0)], [], [(108, 107, 45, 44), (93, 80, 47, 46), (79, 66, 49, 48), (66, 65, 50, 49), (65, 52, 51, 50), (123, 121, 43, 41), (135, 133, 37, 36), (122, 123, 41, 42), (126, 125, 40, 39), (60, 59, 58, 57), (29, 27, 8, 6), (32, 31, 4, 3), (61, 60, 57, 56), (19, 18, 17, 16), (35, 34, 1, 0), (49, 50, 19, 20), (62, 61, 56, 55), (63, 62, 55, 54), (64, 63, 54, 53), (65, 64, 53, 52), (66, 67, 64, 65), (67, 68, 63, 64), (68, 69, 62, 63), (69, 70, 61, 62), (70, 71, 60, 61), (37, 38, 33, 34), (71, 72, 59, 60), (74, 73, 72, 71), (75, 74, 71, 70), (76, 75, 70, 69), (77, 76, 69, 68), (78, 77, 68, 67), (42, 41, 29, 28), (46, 47, 22, 23), (41, 43, 27, 29), (79, 78, 67, 66), (80, 81, 78, 79), (48, 49, 20, 21), (44, 45, 25, 26), (36, 37, 34, 35), (81, 82, 77, 78), (82, 83, 76, 77), (83, 84, 75, 76), (84, 85, 74, 75), (85, 86, 73, 74), (88, 87, 86, 85), (89, 88, 85, 84), (90, 89, 84, 83), (91, 90, 83, 82), (50, 51, 18, 19), (39, 40, 30, 31), (21, 20, 15, 14), (23, 22, 13, 12), (25, 24, 11, 10), (33, 32, 3, 2), (92, 91, 82, 81), (93, 92, 81, 80), (94, 95, 92, 93), (95, 96, 91, 92), (96, 97, 90, 91), (97, 98, 89, 90), (98, 99, 88, 89), (99, 100, 87, 88), (102, 101, 100, 99), (103, 102, 99, 98), (104, 103, 98, 97), (105, 104, 97, 96), (106, 105, 96, 95), (107, 106, 95, 94), (108, 109, 106, 107), (109, 110, 105, 106), (110, 111, 104, 105), (111, 112, 103, 104), (112, 113, 102, 103), (113, 114, 101, 102), (116, 115, 114, 113), (117, 116, 113, 112), (118, 117, 112, 111), (119, 118, 111, 110), (40, 42, 28, 30), (27, 26, 9, 8), (120, 119, 110, 109), (47, 48, 21, 22), (34, 33, 2, 1), (121, 120, 109, 108), (43, 44, 26, 27), (31, 30, 5, 4), (123, 124, 120, 121), (124, 127, 119, 120), (127, 128, 118, 119), (128, 131, 117, 118), (80, 79, 48, 47), (20, 19, 16, 15), (131, 132, 116, 117), (125, 122, 42, 40), (22, 21, 14, 13), (132, 134, 115, 116), (24, 23, 12, 11), (125, 124, 123, 122), (126, 127, 124, 125), (129, 128, 127, 126), (133, 130, 38, 37), (30, 28, 7, 5), (26, 25, 10, 9), (130, 131, 128, 129), (133, 132, 131, 130), (135, 134, 132, 133), (121, 108, 44, 43), (28, 29, 6, 7), (0, 1, 180, 191), (16, 17, 146, 145), (15, 16, 145, 144), (14, 15, 144, 143), (13, 14, 143, 142), (12, 13, 142, 141), (11, 12, 141, 140), (10, 11, 140, 139), (9, 10, 139, 138), (8, 9, 138, 137), (6, 8, 137, 136), (1, 2, 169, 180), (145, 146, 157, 156), (144, 145, 156, 155), (143, 144, 155, 154), (142, 143, 154, 153), (141, 142, 153, 152), (140, 141, 152, 151), (139, 140, 151, 150), (138, 139, 150, 149), (137, 138, 149, 148), (136, 137, 148, 147), (2, 3, 158, 169), (156, 157, 168, 167), (155, 156, 167, 166), (154, 155, 166, 165), (153, 154, 165, 164), (152, 153, 164, 163), (151, 152, 163, 162), (150, 151, 162, 161), (149, 150, 161, 160), (148, 149, 160, 159), (147, 148, 159, 158), (3, 4, 147, 158), (167, 168, 179, 178), (166, 167, 178, 177), (165, 166, 177, 176), (164, 165, 176, 175), (163, 164, 175, 174), (162, 163, 174, 173), (161, 162, 173, 172), (160, 161, 172, 171), (159, 160, 171, 170), (158, 159, 170, 169), (4, 5, 136, 147), (178, 179, 190, 189), (177, 178, 189, 188), (176, 177, 188, 187), (175, 176, 187, 186), (174, 175, 186, 185), (173, 174, 185, 184), (172, 173, 184, 183), (171, 172, 183, 182), (170, 171, 182, 181), (169, 170, 181, 180), (6, 136, 5, 7), (189, 190, 201, 200), (188, 189, 200, 199), (187, 188, 199, 198), (186, 187, 198, 197), (185, 186, 197, 196), (184, 185, 196, 195), (183, 184, 195, 194), (182, 183, 194, 193), (181, 182, 193, 192), (180, 181, 192, 191)])
_uv = me_cube.uv_layers.new(name='UVMap')
_uv.uv.foreach_set('vector', [0.5, 0.5, 1.0, 0.5, 1.0, 1.0, 0.5, 1.0, 0.5, 0.5, 1.0, 0.5, 1.0, 1.0, 0.5, 1.0, 0.5, 0.5, 1.0, 0.5, 1.0, 1.0, 0.5, 1.0, 0.5, 0.5, 1.0, 0.5, 1.0, 1.0, 0.5, 1.0, 0.5, 0.5, 1.0, 0.5, 1.0, 1.0, 0.5, 1.0, 0.5, 0.5, 1.0, 0.5, 1.0, 1.0, 0.5, 1.0, 0.5, 0.5, 1.0, 0.5, 1.0, 1.0, 0.5, 1.0, 0.5, 0.5, 1.0, 0.5, 1.0, 1.0, 0.5, 1.0, 0.5, 0.5, 1.0, 0.5, 1.0, 1.0, 0.5, 1.0, 0.0, 0.5, 0.5, 0.5, 0.5, 1.0, 0.0, 1.0, 0.5, 0.5, 1.0, 0.5, 1.0, 1.0, 0.5, 1.0, 0.5, 0.5, 1.0, 0.5, 1.0, 1.0, 0.5, 1.0, 0.0, 0.5, 0.5, 0.5, 0.5, 1.0, 0.0, 1.0, 0.5, 0.5, 1.0, 0.5, 1.0, 1.0, 0.5, 1.0, 0.5, 0.5, 1.0, 0.5, 1.0, 1.0, 0.5, 1.0, 0.5, 0.5, 1.0, 0.5, 1.0, 1.0, 0.5, 1.0, 0.0, 0.5, 0.5, 0.5, 0.5, 1.0, 0.0, 1.0, 0.0, 0.5, 0.5, 0.5, 0.5, 1.0, 0.0, 1.0, 0.0, 0.5, 0.5, 0.5, 0.5, 1.0, 0.0, 1.0, 0.0, 0.5, 0.5, 0.5, 0.5, 1.0, 0.0, 1.0, 0.0, 0.5, 0.5, 0.5, 0.5, 1.0, 0.0, 1.0, 0.0, 0.5, 0.5, 0.5, 0.5, 1.0, 0.0, 1.0, 0.0, 0.5, 0.5, 0.5, 0.5, 1.0, 0.0, 1.0, 0.0, 0.5, 0.5, 0.5, 0.5, 1.0, 0.0, 1.0, 0.0, 0.5, 0.5, 0.5, 0.5, 1.0, 0.0, 1.0, 0.5, 0.5, 1.0, 0.5, 1.0, 1.0, 0.5, 1.0, 0.0, 0.5, 0.5, 0.5, 0.5, 1.0, 0.0, 1.0, 0.0, 0.5, 0.5, 0.5, 0.5, 1.0, 0.0, 1.0, 0.0, 0.5, 0.5, 0.5, 0.5, 1.0, 0.0, 1.0, 0.0, 0.5, 0.5, 0.5, 0.5, 1.0, 0.0, 1.0, 0.0, 0.5, 0.5, 0.5, 0.5, 1.0, 0.0, 1.0, 0.0, 0.5, 0.5, 0.5, 0.5, 1.0, 0.0, 1.0, 0.5, 0.5, 1.0, 0.5, 1.0, 1.0, 0.5, 1.0, 0.5, 0.5, 1.0, 0.5, 1.0, 1.0, 0.5, 1.0, 0.5, 0.5, 1.0, 0.5, 1.0, 1.0, 0.5, 1.0, 0.0, 0.5, 0.5, 0.5, 0.5, 1.0, 0.0, 1.0, 0.0, 0.5, 0.5, 0.5, 0.5, 1.0, 0.0, 1.0, 0.5, 0.5, 1.0, 0.5, 1.0, 1.0, 0.5, 1.0, 0.5, 0.5, 1.0, 0.5, 1.0, 1.0, 0.5, 1.0, 0.5, 0.5, 1.0, 0.5, 1.0, 1.0, 0.5, 1.0, 0.0, 0.5, 0.5, 0.5, 0.5, 1.0, 0.0, 1.0, 0.0, 0.5, 0.5, 0.5, 0.5, 1.0, 0.0, 1.0, 0.0, 0.5, 0.5, 0.5, 0.5, 1.0, 0.0, 1.0, 0.0, 0.5, 0.5, 0.5, 0.5, 1.0, 0.0, 1.0, 0.0, 0.5, 0.5, 0.5, 0.5, 1.0, 0.0, 1.0, 0.0, 0.5, 0.5, 0.5, 0.5, 1.0, 0.0, 1.0, 0.0, 0.5, 0.5, 0.5, 0.5, 1.0, 0.0, 1.0, 0.0, 0.5, 0.5, 0.5, 0.5, 1.0, 0.0, 1.0, 0.0, 0.5, 0.5, 0.5, 0.5, 1.0, 0.0, 1.0, 0.5, 0.5, 1.0, 0.5, 1.0, 1.0, 0.5, 1.0, 0.5, 0.5, 1.0, 0.5, 1.0, 1.0, 0.5, 1.0, 0.5, 0.5, 1.0, 0.5, 1.0, 1.0, 0.5, 1.0, 0.5, 0.5, 1.0, 0.5, 1.0, 1.0, 0.5, 1.0, 0.5, 0.5, 1.0, 0.5, 1.0, 1.0, 0.5, 1.0, 0.5, 0.5, 1.0, 0.5, 1.0, 1.0, 0.5, 1.0, 0.0, 0.5, 0.5, 0.5, 0.5, 1.0, 0.0, 1.0, 0.0, 0.5, 0.5, 0.5, 0.5, 1.0, 0.0, 1.0, 0.0, 0.5, 0.5, 0.5, 0.5, 1.0, 0.0, 1.0, 0.0, 0.5, 0.5, 0.5, 0.5, 1.0, 0.0, 1.0, 0.0, 0.5, 0.5, 0.5, 0.5, 1.0, 0.0, 1.0, 0.0, 0.5, 0.5, 0.5, 0.5, 1.0, 0.0, 1.0, 0.0, 0.5, 0.5, 0.5, 0.5, 1.0, 0.0, 1.0, 0.0, 0.5, 0.5, 0.5, 0.5, 1.0, 0.0, 1.0, 0.0, 0.5, 0.5, 0.5, 0.5, 1.0, 0.0, 1.0, 0.0, 0.5, 0.5, 0.5, 0.5, 1.0, 0.0, 1.0, 0.0, 0.5, 0.5, 0.5, 0.5, 1.0, 0.0, 1.0, 0.0, 0.5, 0.5, 0.5, 0.5, 1.0, 0.0, 1.0, 0.0, 0.5, 0.5, 0.5, 0.5, 1.0, 0.0, 1.0, 0.0, 0.5, 0.5, 0.5, 0.5, 1.0, 0.0, 1.0, 0.0, 0.5, 0.5, 0.5, 0.5, 1.0, 0.0, 1.0, 0.0, 0.5, 0.5, 0.5, 0.5, 1.0, 0.0, 1.0, 0.0, 0.5, 0.5, 0.5, 0.5, 1.0, 0.0, 1.0, 0.0, 0.5, 0.5, 0.5, 0.5, 1.0, 0.0, 1.0, 0.0, 0.5, 0.5, 0.5, 0.5, 1.0, 0.0, 1.0, 0.0, 0.5, 0.5, 0.5, 0.5, 1.0, 0.0, 1.0, 0.0, 0.5, 0.5, 0.5, 0.5, 1.0, 0.0, 1.0, 0.0, 0.5, 0.5, 0.5, 0.5, 1.0, 0.0, 1.0, 0.0, 0.5, 0.5, 0.5, 0.5, 1.0, 0.0, 1.0, 0.0, 0.5, 0.5, 0.5, 0.5, 1.0, 0.0, 1.0, 0.5, 0.5, 1.0, 0.5, 1.0, 1.0, 0.5, 1.0, 0.5, 0.5, 1.0, 0.5, 1.0, 1.0, 0.5, 1.0, 0.0, 0.5, 0.5, 0.5, 0.5, 1.0, 0.0, 1.0, 0.5, 0.5, 1.0, 0.5, 1.0, 1.0, 0.5, 1.0, 0.5, 0.5, 1.0, 0.5, 1.0, 1.0, 0.5, 1.0, 0.0, 0.5, 0.5, 0.5, 0.5, 1.0, 0.0, 1.0, 0.5, 0.5, 1.0, 0.5, 1.0, 1.0, 0.5, 1.0, 0.5, 0.5, 1.0, 0.5, 1.0, 1.0, 0.5, 1.0, 0.0, 0.5, 0.5, 0.5, 0.5, 1.0, 0.0, 1.0, 0.0, 0.5, 0.5, 0.5, 0.5, 1.0, 0.0, 1.0, 0.0, 0.5, 0.5, 0.5, 0.5, 1.0, 0.0, 1.0, 0.0, 0.5, 0.5, 0.5, 0.5, 1.0, 0.0, 1.0, 0.5, 0.5, 1.0, 0.5, 1.0, 1.0, 0.5, 1.0, 0.5, 0.5, 1.0, 0.5, 1.0, 1.0, 0.5, 1.0, 0.0, 0.5, 0.5, 0.5, 0.5, 1.0, 0.0, 1.0, 0.5, 0.5, 1.0, 0.5, 1.0, 1.0, 0.5, 1.0, 0.5, 0.5, 1.0, 0.5, 1.0, 1.0, 0.5, 1.0, 0.0, 0.5, 0.5, 0.5, 0.5, 1.0, 0.0, 1.0, 0.5, 0.5, 1.0, 0.5, 1.0, 1.0, 0.5, 1.0, 0.0, 0.5, 0.5, 0.5, 0.5, 1.0, 0.0, 1.0, 0.0, 0.5, 0.5, 0.5, 0.5, 1.0, 0.0, 1.0, 0.0, 0.5, 0.5, 0.5, 0.5, 1.0, 0.0, 1.0, 0.5, 0.5, 1.0, 0.5, 1.0, 1.0, 0.5, 1.0, 0.5, 0.5, 1.0, 0.5, 1.0, 1.0, 0.5, 1.0, 0.5, 0.5, 1.0, 0.5, 1.0, 1.0, 0.5, 1.0, 0.0, 0.5, 0.5, 0.5, 0.5, 1.0, 0.0, 1.0, 0.0, 0.5, 0.5, 0.5, 0.5, 1.0, 0.0, 1.0, 0.0, 0.5, 0.5, 0.5, 0.5, 1.0, 0.0, 1.0, 0.5, 0.5, 1.0, 0.5, 1.0, 1.0, 0.5, 1.0, 0.5, 0.5, 1.0, 0.5, 1.0, 1.0, 0.5, 1.0, 0.0, 0.0, 0.5, 0.0, 0.5, 0.5, 0.0, 0.5, 0.0, 0.0, 0.5, 0.0, 0.5, 0.5, 0.0, 0.5, 0.0, 0.0, 0.5, 0.0, 0.5, 0.5, 0.0, 0.5, 0.0, 0.0, 0.5, 0.0, 0.5, 0.5, 0.0, 0.5, 0.0, 0.0, 0.5, 0.0, 0.5, 0.5, 0.0, 0.5, 0.0, 0.0, 0.5, 0.0, 0.5, 0.5, 0.0, 0.5, 0.0, 0.0, 0.5, 0.0, 0.5, 0.5, 0.0, 0.5, 0.0, 0.0, 0.5, 0.0, 0.5, 0.5, 0.0, 0.5, 0.0, 0.0, 0.5, 0.0, 0.5, 0.5, 0.0, 0.5, 0.0, 0.0, 0.5, 0.0, 0.5, 0.5, 0.0, 0.5, 0.0, 0.0, 0.5, 0.0, 0.5, 0.5, 0.0, 0.5, 0.0, 0.0, 0.5, 0.0, 0.5, 0.5, 0.0, 0.5, 0.0, 0.0, 0.5, 0.0, 0.5, 0.5, 0.0, 0.5, 0.0, 0.0, 0.5, 0.0, 0.5, 0.5, 0.0, 0.5, 0.0, 0.0, 0.5, 0.0, 0.5, 0.5, 0.0, 0.5, 0.0, 0.0, 0.5, 0.0, 0.5, 0.5, 0.0, 0.5, 0.0, 0.0, 0.5, 0.0, 0.5, 0.5, 0.0, 0.5, 0.0, 0.0, 0.5, 0.0, 0.5, 0.5, 0.0, 0.5, 0.0, 0.0, 0.5, 0.0, 0.5, 0.5, 0.0, 0.5, 0.0, 0.0, 0.5, 0.0, 0.5, 0.5, 0.0, 0.5, 0.0, 0.0, 0.5, 0.0, 0.5, 0.5, 0.0, 0.5, 0.0, 0.0, 0.5, 0.0, 0.5, 0.5, 0.0, 0.5, 0.0, 0.0, 0.5, 0.0, 0.5, 0.5, 0.0, 0.5, 0.0, 0.0, 0.5, 0.0, 0.5, 0.5, 0.0, 0.5, 0.0, 0.0, 0.5, 0.0, 0.5, 0.5, 0.0, 0.5, 0.0, 0.0, 0.5, 0.0, 0.5, 0.5, 0.0, 0.5, 0.0, 0.0, 0.5, 0.0, 0.5, 0.5, 0.0, 0.5, 0.0, 0.0, 0.5, 0.0, 0.5, 0.5, 0.0, 0.5, 0.0, 0.0, 0.5, 0.0, 0.5, 0.5, 0.0, 0.5, 0.0, 0.0, 0.5, 0.0, 0.5, 0.5, 0.0, 0.5, 0.0, 0.0, 0.5, 0.0, 0.5, 0.5, 0.0, 0.5, 0.0, 0.0, 0.5, 0.0, 0.5, 0.5, 0.0, 0.5, 0.0, 0.0, 0.5, 0.0, 0.5, 0.5, 0.0, 0.5, 0.0, 0.0, 0.5, 0.0, 0.5, 0.5, 0.0, 0.5, 0.0, 0.0, 0.5, 0.0, 0.5, 0.5, 0.0, 0.5, 0.0, 0.0, 0.5, 0.0, 0.5, 0.5, 0.0, 0.5, 0.0, 0.0, 0.5, 0.0, 0.5, 0.5, 0.0, 0.5, 0.0, 0.0, 0.5, 0.0, 0.5, 0.5, 0.0, 0.5, 0.0, 0.0, 0.5, 0.0, 0.5, 0.5, 0.0, 0.5, 0.0, 0.0, 0.5, 0.0, 0.5, 0.5, 0.0, 0.5, 0.0, 0.0, 0.5, 0.0, 0.5, 0.5, 0.0, 0.5, 0.0, 0.0, 0.5, 0.0, 0.5, 0.5, 0.0, 0.5, 0.0, 0.0, 0.5, 0.0, 0.5, 0.5, 0.0, 0.5, 0.0, 0.0, 0.5, 0.0, 0.5, 0.5, 0.0, 0.5, 0.0, 0.0, 0.5, 0.0, 0.5, 0.5, 0.0, 0.5, 0.0, 0.0, 0.5, 0.0, 0.5, 0.5, 0.0, 0.5, 0.0, 0.0, 0.5, 0.0, 0.5, 0.5, 0.0, 0.5, 0.0, 0.0, 0.5, 0.0, 0.5, 0.5, 0.0, 0.5, 0.0, 0.0, 0.5, 0.0, 0.5, 0.5, 0.0, 0.5, 0.0, 0.0, 0.5, 0.0, 0.5, 0.5, 0.0, 0.5, 0.0, 0.0, 0.5, 0.0, 0.5, 0.5, 0.0, 0.5, 0.0, 0.0, 0.5, 0.0, 0.5, 0.5, 0.0, 0.5, 0.0, 0.0, 0.5, 0.0, 0.5, 0.5, 0.0, 0.5, 0.0, 0.0, 0.5, 0.0, 0.5, 0.5, 0.0, 0.5, 0.0, 0.0, 0.5, 0.0, 0.5, 0.5, 0.0, 0.5, 0.0, 0.0, 0.5, 0.0, 0.5, 0.5, 0.0, 0.5, 0.0, 0.0, 0.5, 0.0, 0.5, 0.5, 0.0, 0.5, 0.0, 0.0, 0.5, 0.0, 0.5, 0.5, 0.0, 0.5, 0.0, 0.0, 0.5, 0.0, 0.5, 0.5, 0.0, 0.5, 0.0, 0.0, 0.5, 0.0, 0.5, 0.5, 0.0, 0.5, 0.0, 0.0, 0.5, 0.0, 0.5, 0.5, 0.0, 0.5, 0.0, 0.0, 0.5, 0.0, 0.5, 0.5, 0.0, 0.5, 0.0, 0.0, 0.5, 0.0, 0.5, 0.5, 0.0, 0.5, 0.0, 0.0, 0.5, 0.0, 0.5, 0.5, 0.0, 0.5, 0.0, 0.0, 0.5, 0.0, 0.5, 0.5, 0.0, 0.5, 0.0, 0.0, 0.5, 0.0, 0.5, 0.5, 0.0, 0.5])
me_cube.materials.append(mat_material)
me_cube.use_remesh_preserve_volume = False
me_cube.use_remesh_preserve_attributes = False
me_cube.use_mirror_vertex_groups = False
me_cube.update()

# ---- objects
ob_cube_011 = bpy.data.objects.new('Cube.011', me_cube_011)
ob_cube_010 = bpy.data.objects.new('Cube.010', me_cube_010)
ob_cube_009 = bpy.data.objects.new('Cube.009', me_cube_009)
ob_cube_008 = bpy.data.objects.new('Cube.008', me_cube_008)
ob_cube_007 = bpy.data.objects.new('Cube.007', me_cube_007)
ob_cube_006 = bpy.data.objects.new('Cube.006', me_cube_006)
ob_cube_005 = bpy.data.objects.new('Cube.005', me_cube_005)
ob_cylinder_002 = bpy.data.objects.new('Cylinder.002', me_cylinder_002)
ob_lamp_002 = bpy.data.objects.new('Lamp.002', light_lamp_002)
ob_cube_004 = bpy.data.objects.new('Cube.004', me_cube_004)
ob_cylinder_001 = bpy.data.objects.new('Cylinder.001', me_cylinder_001)
ob_lamp_001 = bpy.data.objects.new('Lamp.001', light_lamp_001)
ob_cube_003 = bpy.data.objects.new('Cube.003', me_cube_003)
ob_cylinder = bpy.data.objects.new('Cylinder', me_cylinder)
ob_lamp = bpy.data.objects.new('Lamp', light_lamp)
ob_cube_002 = bpy.data.objects.new('Cube.002', me_cube_002)
ob_cube_001 = bpy.data.objects.new('Cube.001', me_cube_001)
ob_cube = bpy.data.objects.new('Cube', me_cube)
ob_camera = bpy.data.objects.new('Camera', cam_camera)

# ---- transforms, parenting, visibility, modifiers, constraints
ob_cube_011.location = (0.5, 0.0, 0.5)
ob_cube_011.lineart.crease_threshold = 0.0
ob_cube_010.location = (0.0, 0.0, 0.0)
ob_cube_010.lineart.crease_threshold = 0.0
ob_cube_009.location = (-0.3942, 1.471e-08, -0.1095)
ob_cube_009.scale = (0.6288, 0.6288, 0.6288)
ob_cube_009.lineart.crease_threshold = 0.0
ob_cube_008.location = (-0.3026, 0.0, 0.0)
ob_cube_008.lineart.crease_threshold = 0.0
ob_cube_007.location = (4.0, 5.5, 0.0)
ob_cube_007.lineart.crease_threshold = 0.0
ob_cube_006.location = (4.0, 5.5, 0.0)
ob_cube_006.rotation_euler = (0.0, -0.0, -1.571)
ob_cube_006.scale = (0.5, 1.0, 1.0)
ob_cube_006.lineart.crease_threshold = 0.0
ob_cube_005.location = (-0.9405, 0.5, 1.5)
ob_cube_005.rotation_euler = (0.0, 0.0, -1.571)
ob_cube_005.scale = (0.192, 0.072, 0.0288)
ob_cube_005.lineart.crease_threshold = 0.0
ob_cylinder_002.parent = ob_cube_005
ob_cylinder_002.matrix_parent_inverse = Matrix(((-5.208, -9.537e-07, 0.0, 7.813), (4.091e-06, -13.89, 0.0, 68.64), (-3.104e-06, 0.0, 34.72, -52.08), (0.0, 0.0, 0.0, 1.0)))
ob_cylinder_002.location = (1.5, 4.897, 1.5)
ob_cylinder_002.rotation_euler = (-3.142, -1.571, 0.0)
ob_cylinder_002.scale = (0.3366, 0.3366, 0.1517)
ob_cylinder_002.lineart.crease_threshold = 0.0
ob_lamp_002.parent = ob_cube_005
ob_lamp_002.matrix_parent_inverse = Matrix(((-5.208, -9.537e-07, 0.0, 7.813), (4.091e-06, -13.89, 0.0, 68.64), (-3.104e-06, 0.0, 34.72, -52.08), (0.0, 0.0, 0.0, 1.0)))
ob_lamp_002.location = (1.5, 4.89, 1.5)
ob_lamp_002.rotation_euler = (0.0726, 0.1199, 1.99)
ob_lamp_002.scale = (2.234, 2.234, 2.234)
ob_lamp_002.lock_rotations_4d = False
ob_lamp_002.empty_display_type = 'ARROWS'
ob_lamp_002.color = (0.0, 0.0, 0.0, 0.0)
ob_lamp_002.lineart.crease_threshold = 0.0
ob_cube_004.location = (6.5, 4.942, 1.5)
ob_cube_004.rotation_euler = (0.0, -0.0, -3.142)
ob_cube_004.scale = (0.192, 0.072, 0.0288)
ob_cube_004.lineart.crease_threshold = 0.0
ob_cylinder_001.parent = ob_cube_004
ob_cylinder_001.matrix_parent_inverse = Matrix(((-5.208, -9.537e-07, 0.0, 7.813), (4.091e-06, -13.89, 0.0, 68.64), (-3.104e-06, 0.0, 34.72, -52.08), (0.0, 0.0, 0.0, 1.0)))
ob_cylinder_001.location = (1.5, 4.897, 1.5)
ob_cylinder_001.rotation_euler = (-3.142, -1.571, 0.0)
ob_cylinder_001.scale = (0.3366, 0.3366, 0.1517)
ob_cylinder_001.lineart.crease_threshold = 0.0
ob_lamp_001.parent = ob_cube_004
ob_lamp_001.matrix_parent_inverse = Matrix(((-5.208, -9.537e-07, 0.0, 7.813), (4.091e-06, -13.89, 0.0, 68.64), (-3.104e-06, 0.0, 34.72, -52.08), (0.0, 0.0, 0.0, 1.0)))
ob_lamp_001.location = (1.5, 4.89, 1.5)
ob_lamp_001.rotation_euler = (0.0726, 0.1199, 1.99)
ob_lamp_001.scale = (2.234, 2.234, 2.234)
ob_lamp_001.lock_rotations_4d = False
ob_lamp_001.empty_display_type = 'ARROWS'
ob_lamp_001.color = (0.0, 0.0, 0.0, 0.0)
ob_lamp_001.lineart.crease_threshold = 0.0
ob_cube_003.location = (1.5, 4.942, 1.5)
ob_cube_003.rotation_euler = (0.0, -0.0, -3.142)
ob_cube_003.scale = (0.192, 0.072, 0.0288)
ob_cube_003.lineart.crease_threshold = 0.0
ob_cylinder.parent = ob_cube_003
ob_cylinder.matrix_parent_inverse = Matrix(((-5.208, -9.537e-07, 0.0, 7.813), (4.091e-06, -13.89, 0.0, 68.64), (-3.104e-06, 0.0, 34.72, -52.08), (0.0, 0.0, 0.0, 1.0)))
ob_cylinder.location = (1.5, 4.897, 1.5)
ob_cylinder.rotation_euler = (-3.142, -1.571, 0.0)
ob_cylinder.scale = (0.3366, 0.3366, 0.1517)
ob_cylinder.lineart.crease_threshold = 0.0
ob_lamp.parent = ob_cube_003
ob_lamp.matrix_parent_inverse = Matrix(((-5.208, -9.537e-07, 0.0, 7.813), (4.091e-06, -13.89, 0.0, 68.64), (-3.104e-06, 0.0, 34.72, -52.08), (0.0, 0.0, 0.0, 1.0)))
ob_lamp.location = (1.5, 4.89, 1.5)
ob_lamp.rotation_euler = (0.0726, 0.1199, 1.99)
ob_lamp.scale = (2.234, 2.234, 2.234)
ob_lamp.lock_rotations_4d = False
ob_lamp.empty_display_type = 'ARROWS'
ob_lamp.color = (0.0, 0.0, 0.0, 0.0)
ob_lamp.lineart.crease_threshold = 0.0
ob_cube_002.location = (-1.5, 2.0, 0.5507)
ob_cube_002.scale = (0.3701, 0.6, 0.2)
ob_cube_002.lineart.crease_threshold = 0.0
ob_cube_001.location = (-1.5, 2.0, 0.0)
ob_cube_001.scale = (0.495, 1.0, 1.0)
ob_cube_001.lineart.crease_threshold = 0.0
_vg = ob_cube_001.vertex_groups.new(name='Door')
ob_cube.location = (-5.0, -2.0, -3.0)
ob_cube.lock_rotations_4d = False
ob_cube.empty_display_type = 'ARROWS'
ob_cube.lineart.crease_threshold = 0.0
_vg = ob_cube.vertex_groups.new(name='Floor')
_vg = ob_cube.vertex_groups.new(name='Wall')
_vg = ob_cube.vertex_groups.new(name='Roof')
ob_camera.location = (5.203, -0.5508, 0.6283)
ob_camera.rotation_euler = (1.471, -0.03474, 1.077)
ob_camera.scale = (0.5909, 0.5909, 0.5909)
ob_camera.lock_rotations_4d = False
ob_camera.empty_display_type = 'ARROWS'
ob_camera.color = (0.0, 0.0, 0.0, 0.0)
ob_camera.display_type = 'WIRE'
ob_camera.lineart.crease_threshold = 0.0

# ---- collection membership
col_collection_1.objects.link(ob_cube_011)
col_collection_1.objects.link(ob_cube_010)
col_collection_1.objects.link(ob_cube_009)
col_collection_1.objects.link(ob_cube_008)
col_collection_1.objects.link(ob_cube_007)
col_collection_1.objects.link(ob_cube_006)
col_collection_1.objects.link(ob_cube_005)
col_collection_1.objects.link(ob_cylinder_002)
col_collection_1.objects.link(ob_lamp_002)
col_collection_1.objects.link(ob_cube_004)
col_collection_1.objects.link(ob_cylinder_001)
col_collection_1.objects.link(ob_lamp_001)
col_collection_1.objects.link(ob_cube_003)
col_collection_1.objects.link(ob_cylinder)
col_collection_1.objects.link(ob_lamp)
col_collection_1.objects.link(ob_cube_002)
col_collection_1.objects.link(ob_cube_001)
col_collection_1.objects.link(ob_cube)
col_collection_1.objects.link(ob_camera)

# ---- scene / render settings (as saved in the file)
scene.camera = ob_camera
scene.frame_start = 1; scene.frame_end = 1; scene.frame_set(1)
scene.render.engine = 'BLENDER_EEVEE_NEXT'
scene.render.resolution_x = 1000
scene.render.resolution_y = 800
scene.render.dither_intensity = 0.1
scene.cycles.use_denoising = False
scene.cycles.samples = 10
scene.cycles.sampling_pattern = 'TABULATED_SOBOL'
scene.cycles.light_sampling_threshold = 0.0
scene.cycles.use_adaptive_sampling = False
scene.cycles.use_light_tree = False
scene.cycles.blur_glossy = 0.0
scene.cycles.pixel_filter_type = 'GAUSSIAN'
scene.cycles.sample_clamp_indirect = 0.0
scene.view_settings.view_transform = 'Standard'
bpy.context.view_layer.update()
